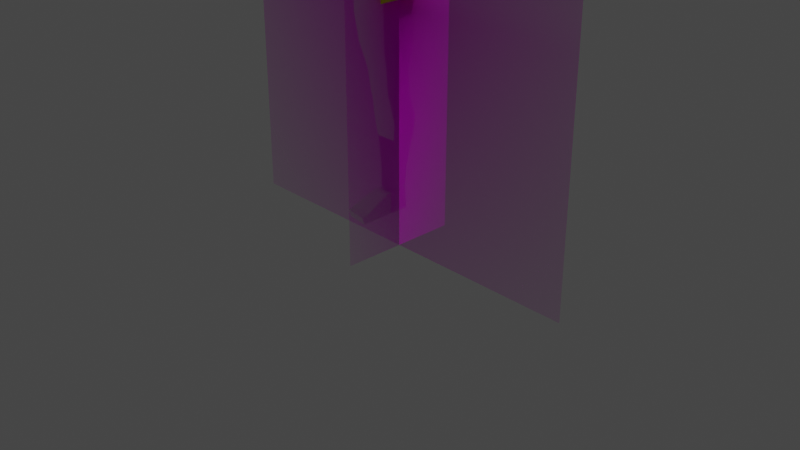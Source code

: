 # Source: MaleFig1.blend  (saved by Blender 3.0.42; exported with 4.5.12 LTS)
import bpy
from mathutils import Matrix  # noqa: F401  (used for matrix-valued properties, if any)

bpy.ops.wm.read_factory_settings(use_empty=True)
scene = bpy.context.scene
scene.name = 'Scene'

# ---- collections
col_collection = bpy.data.collections.new('Collection'); scene.collection.children.link(col_collection)
col_collection_1 = bpy.data.collections.new('Collection 1'); col_collection.children.link(col_collection_1)

# ---- images (referenced by path relative to the original .blend; pixels are not part of the script)
import os
ASSET_DIR = os.environ.get("B2B_ASSET_DIR", "")  # directory of the original .blend (textures are referenced by path, not embedded)
HERE = os.path.dirname(os.path.abspath(__file__))  # packed textures are extracted next to this script under _unpacked/

def load_image(name, relpath, width, height, colorspace="sRGB"):
    """Load a texture the original file referenced (path relative to the .blend, or extracted next to this script)."""
    p = next((c for c in (os.path.join(HERE, relpath), os.path.join(ASSET_DIR, relpath)) if relpath and os.path.exists(c)), "")
    if p:
        img = bpy.data.images.load(p, check_existing=True)
        img.name = name
    else:  # same state as the original file: an image datablock whose file is absent (Cycles renders it pink)
        img = bpy.data.images.new(name, width, height)
        img.source = "FILE"
        img.filepath = "//" + (relpath or name)
    img.colorspace_settings.name = colorspace
    return img
img_malefigfront1_png = load_image('MaleFigFront1.png', 'MaleFigFront1.png', 1024, 1024, 'sRGB')
img_malefigside1_png = load_image('MaleFigSide1.png', 'MaleFigSide1.png', 1024, 1024, 'sRGB')

# ---- materials (node trees are filled in below, after node groups)
mat_material_001 = bpy.data.materials.new('Material.001')
mat_material_001.use_transparent_shadow = False
mat_material_002 = bpy.data.materials.new('Material.002')
mat_material_002.use_transparent_shadow = False
mat_material_003 = bpy.data.materials.new('Material.003')
mat_material_003.use_transparent_shadow = False
mat_material_004 = bpy.data.materials.new('Material.004')
mat_material_004.use_transparent_shadow = False
mat_malefigfront1 = bpy.data.materials.new('MaleFigFront1')
mat_malefigfront1.surface_render_method = 'BLENDED'
mat_malefigfront1.blend_method = 'BLEND'
mat_malefigfront1.use_transparent_shadow = False
mat_malefigside1 = bpy.data.materials.new('MaleFigSide1')
mat_malefigside1.surface_render_method = 'BLENDED'
mat_malefigside1.blend_method = 'BLEND'
mat_malefigside1.use_transparent_shadow = False

# ---- material node trees
mat_material_001.use_nodes = True; mat_material_001.node_tree.nodes.clear()
_N = mat_material_001.node_tree.nodes; _L = mat_material_001.node_tree.links
n0 = _N.new('ShaderNodeBsdfPrincipled'); n0.name = 'Principled BSDF'; n0.location = (10, 300)
n0.distribution = 'GGX'
n0.subsurface_method = 'RANDOM_WALK_SKIN'
n0.inputs[0].default_value = (0.8, 0.0, 0.0, 1.0)
n0.inputs[3].default_value = 1.45
n0.inputs[27].default_value = (0.0, 0.0, 0.0, 1.0)
n0.inputs[28].default_value = 1.0
n1 = _N.new('ShaderNodeOutputMaterial'); n1.name = 'Material Output'; n1.location = (300, 300)
_L.new(n0.outputs[0], n1.inputs[0])
n1.is_active_output = True
mat_material_002.use_nodes = True; mat_material_002.node_tree.nodes.clear()
_N = mat_material_002.node_tree.nodes; _L = mat_material_002.node_tree.links
n0 = _N.new('ShaderNodeBsdfPrincipled'); n0.name = 'Principled BSDF'; n0.location = (10, 300)
n0.distribution = 'GGX'
n0.subsurface_method = 'RANDOM_WALK_SKIN'
n0.inputs[0].default_value = (0.0, 0.8, 0.7839, 1.0)
n0.inputs[3].default_value = 1.45
n0.inputs[27].default_value = (0.0, 0.0, 0.0, 1.0)
n0.inputs[28].default_value = 1.0
n1 = _N.new('ShaderNodeOutputMaterial'); n1.name = 'Material Output'; n1.location = (300, 300)
_L.new(n0.outputs[0], n1.inputs[0])
n1.is_active_output = True
mat_material_003.use_nodes = True; mat_material_003.node_tree.nodes.clear()
_N = mat_material_003.node_tree.nodes; _L = mat_material_003.node_tree.links
n0 = _N.new('ShaderNodeBsdfPrincipled'); n0.name = 'Principled BSDF'; n0.location = (10, 300)
n0.distribution = 'GGX'
n0.subsurface_method = 'RANDOM_WALK_SKIN'
n0.inputs[0].default_value = (0.7363, 0.8, 0.0, 1.0)
n0.inputs[3].default_value = 1.45
n0.inputs[27].default_value = (0.0, 0.0, 0.0, 1.0)
n0.inputs[28].default_value = 1.0
n1 = _N.new('ShaderNodeOutputMaterial'); n1.name = 'Material Output'; n1.location = (300, 300)
_L.new(n0.outputs[0], n1.inputs[0])
n1.is_active_output = True
mat_material_004.use_nodes = True; mat_material_004.node_tree.nodes.clear()
_N = mat_material_004.node_tree.nodes; _L = mat_material_004.node_tree.links
n0 = _N.new('ShaderNodeBsdfPrincipled'); n0.name = 'Principled BSDF'; n0.location = (10, 300)
n0.distribution = 'GGX'
n0.subsurface_method = 'RANDOM_WALK_SKIN'
n0.inputs[0].default_value = (0.2234, 0.0, 0.8, 1.0)
n0.inputs[3].default_value = 1.45
n0.inputs[27].default_value = (0.0, 0.0, 0.0, 1.0)
n0.inputs[28].default_value = 1.0
n1 = _N.new('ShaderNodeOutputMaterial'); n1.name = 'Material Output'; n1.location = (300, 300)
_L.new(n0.outputs[0], n1.inputs[0])
n1.is_active_output = True
mat_malefigfront1.use_nodes = True; mat_malefigfront1.node_tree.nodes.clear()
_N = mat_malefigfront1.node_tree.nodes; _L = mat_malefigfront1.node_tree.links
n0 = _N.new('ShaderNodeOutputMaterial'); n0.name = 'Material Output'; n0.location = (300, 300)
n1 = _N.new('ShaderNodeTexImage'); n1.name = 'Image Texture'; n1.location = (-200, 300)
n1.image = img_malefigfront1_png
n1.extension = 'CLIP'
n2 = _N.new('ShaderNodeBsdfPrincipled'); n2.name = 'Principled BSDF'; n2.location = (0, 300)
n2.distribution = 'GGX'
n2.subsurface_method = 'RANDOM_WALK_SKIN'
n2.inputs[3].default_value = 1.45
n2.inputs[27].default_value = (0.0, 0.0, 0.0, 1.0)
n2.inputs[28].default_value = 1.0
_L.new(n1.outputs[0], n2.inputs[0])
_L.new(n1.outputs[1], n2.inputs[4])
_L.new(n2.outputs[0], n0.inputs[0])
n0.is_active_output = True
mat_malefigside1.use_nodes = True; mat_malefigside1.node_tree.nodes.clear()
_N = mat_malefigside1.node_tree.nodes; _L = mat_malefigside1.node_tree.links
n0 = _N.new('ShaderNodeOutputMaterial'); n0.name = 'Material Output'; n0.location = (300, 300)
n1 = _N.new('ShaderNodeTexImage'); n1.name = 'Image Texture'; n1.location = (-200, 300)
n1.image = img_malefigside1_png
n1.extension = 'CLIP'
n2 = _N.new('ShaderNodeBsdfPrincipled'); n2.name = 'Principled BSDF'; n2.location = (0, 300)
n2.distribution = 'GGX'
n2.subsurface_method = 'RANDOM_WALK_SKIN'
n2.inputs[3].default_value = 1.45
n2.inputs[27].default_value = (0.0, 0.0, 0.0, 1.0)
n2.inputs[28].default_value = 1.0
_L.new(n1.outputs[0], n2.inputs[0])
_L.new(n1.outputs[1], n2.inputs[4])
_L.new(n2.outputs[0], n0.inputs[0])
n0.is_active_output = True

# ---- world
world_world = bpy.data.worlds.new('World'); scene.world = world_world
world_world.use_nodes = True; world_world.node_tree.nodes.clear()
_N = world_world.node_tree.nodes; _L = world_world.node_tree.links
n0 = _N.new('ShaderNodeOutputWorld'); n0.name = 'World Output'; n0.location = (300, 300)
n1 = _N.new('ShaderNodeBackground'); n1.name = 'Background'; n1.location = (10, 300)
n1.inputs[0].default_value = (0.05088, 0.05088, 0.05088, 1.0)
_L.new(n1.outputs[0], n0.inputs[0])
n0.is_active_output = True
world_world.color = (0.05088, 0.05088, 0.05088)
world_world.use_sun_shadow = False
world_world.sun_shadow_jitter_overblur = 0.0

# ---- cameras
cam_camera = bpy.data.cameras.new('Camera')
cam_camera.clip_end = 100.0
cam_camera.ortho_scale = 7.314

# ---- lights
light_light = bpy.data.lights.new('Light', 'POINT')
light_light.transmission_factor = 0.0
light_light.energy = 1000.0
light_light.shadow_soft_size = 0.1
light_light.shadow_maximum_resolution = 0.006
light_light.use_absolute_resolution = True

# ---- meshes
me_cube_001 = bpy.data.meshes.new('Cube.001')
me_cube_001.from_pydata([(-0.6339, -0.545, -0.8601), (-0.8548, -0.2689, 0.7951), (-0.6507, 0.3573, -0.8747), (-0.8052, 0.4586, 0.9696), (-0.7128, 5.243e-08, -0.8601), (-0.7517, -0.6186, 0.03681), (-0.8911, 1.979e-09, 0.9914), (-0.7685, 0.5352, 0.03681), (0.0, 0.4601, -0.7773), (0.0, 0.5091, 1.015), (0.0, -0.6257, -0.4699), (4.223e-17, -0.3189, 0.8098), (0.0, 0.0, 1.006), (0.0, 0.0, -0.5882), (0.003028, -0.6687, 0.05154), (6.912e-05, 0.5766, 0.05154), (-0.8307, -4.946e-09, 0.03681), (-0.8423, -0.5113, 0.4528), (-0.8591, 0.6364, 0.511), (3.456e-05, -0.5613, 0.4675), (3.456e-05, 0.6779, 0.5258), (-0.9213, -1.484e-09, 0.6079), (-0.3564, 0.4294, -0.8291), (-0.4669, -0.3189, 0.8024), (-0.4669, 0.5091, 0.9936), (-0.3564, -0.6104, -0.7141), (-0.4669, 9.893e-10, 0.9987), (-0.3564, 2.622e-08, -0.7527), (-0.4227, -0.6687, 0.03191), (-0.4227, 0.5766, 0.03191), (-0.4448, 0.6779, 0.5184), (-0.4448, -0.5613, 0.4601), (-0.5346, 0.414, -0.8519), (-0.7003, -0.3189, 0.7987), (-0.5346, 3.932e-08, -0.8064), (-0.6267, -0.6687, 0.03436), (-0.683, -0.5613, 0.4564), (-0.7003, 0.5091, 0.9733), (-0.5346, -0.6027, -0.7871), (-0.7003, 1.484e-09, 0.9951), (-0.6267, 0.5766, 0.03436), (-0.683, 0.6779, 0.5147), (-0.2334, 0.5091, 1.011), (-0.1782, -0.6181, -0.592), (-0.2334, 4.946e-10, 1.002), (-0.2113, 0.5766, 0.04172), (-0.2224, 0.6779, 0.5221), (-0.1782, 0.4447, -0.8032), (-0.2334, -0.3189, 0.8061), (-0.1782, 1.311e-08, -0.6705), (-0.2098, -0.6687, 0.04172), (-0.2224, -0.5613, 0.4638), (-0.7244, 0.4462, -0.4189), (-0.7076, -0.5818, -0.4116), (0.001514, -0.6472, -0.2092), (3.456e-05, 0.5183, -0.3629), (-0.7865, 2.374e-08, -0.4116), (-0.3896, 0.503, -0.3986), (-0.3896, -0.6395, -0.3411), (-0.5807, 0.4953, -0.4088), (-0.5807, -0.6357, -0.3764), (-0.194, -0.6434, -0.2751), (-0.1948, 0.5107, -0.3808), (-0.8404, 0.6332, 0.2739), (0.001531, -0.6742, 0.2595), (5.184e-05, 0.6746, 0.2887), (-0.9026, -3.215e-09, 0.2335), (-0.8236, -0.6241, 0.2448), (-0.4337, -0.6742, 0.246), (-0.4337, 0.6746, 0.2752), (-0.6548, 0.6746, 0.2745), (-0.6548, -0.6742, 0.2454), (-0.2161, -0.6742, 0.2528), (-0.2168, 0.6746, 0.2819), (-0.7128, -0.2975, -0.8601), (-0.8911, -0.1595, 0.9358), (2.112e-17, -0.1595, 0.9506), (0.0, -0.3129, -0.529), (-0.8307, -0.3343, 0.03681), (-0.9213, -0.2806, 0.6034), (-0.3564, -0.3052, -0.7334), (-0.4669, -0.1595, 0.9432), (-0.5346, -0.3014, -0.7968), (-0.7003, -0.1595, 0.9395), (-0.2334, -0.1595, 0.9469), (-0.1782, -0.309, -0.6312), (-0.7865, -0.3159, -0.4116), (-0.9026, -0.1957, 0.2993), (-0.8911, 0.2546, 0.9883), (-0.7128, 0.1993, -0.8674), (0.0, 0.2546, 1.003), (0.0, 0.23, -0.6828), (-0.8307, 0.2883, 0.03681), (-0.9213, 0.2593, 0.6325), (-0.3564, 0.2147, -0.7909), (-0.4669, 0.2546, 0.9957), (-0.5346, 0.207, -0.8292), (-0.7003, 0.2546, 0.992), (-0.2334, 0.2546, 0.9994), (-0.1782, 0.2224, -0.7368), (-0.7865, 0.2438, -0.4153), (-0.9026, 0.1884, 0.3049), (-0.8485, -0.3901, 0.6239), (-0.8654, 0.5072, 0.9165), (1.728e-05, -0.4401, 0.6386), (1.728e-05, 0.5668, 0.9145), (-0.9275, 2.473e-10, 0.9842), (-0.4558, 0.5668, 0.9072), (-0.4558, -0.4401, 0.6313), (-0.6917, 0.5668, 0.9035), (-0.6917, -0.4401, 0.6276), (-0.2279, -0.4401, 0.635), (-0.2279, 0.5668, 0.9108), (-0.9275, -0.1893, 0.9113), (-0.9275, 0.1871, 0.9521), (-0.7492, -0.6042, 0.01118), (-0.766, 0.5301, 0.01077), (0.002942, -0.6551, 0.03664), (6.714e-05, 0.5733, 0.02785), (-0.8281, -3.307e-09, 0.01118), (-0.4208, 0.5724, 0.007298), (-0.4208, -0.6547, 0.01059), (-0.624, 0.572, 0.009031), (-0.624, -0.6545, 0.01088), (-0.2089, -0.6549, 0.02361), (-0.2104, 0.5729, 0.01757), (-0.8281, -0.3333, 0.01118), (-0.8281, 0.2858, 0.01097)], [], [(114, 88, 3, 103), (110, 33, 1, 102), (83, 75, 1, 33), (97, 88, 6, 39), (85, 77, 10, 43), (99, 91, 13, 49), (123, 35, 5, 115), (125, 45, 15, 118), (112, 42, 9, 105), (127, 92, 7, 116), (126, 78, 16, 119), (113, 75, 6, 106), (87, 79, 21, 66), (73, 46, 20, 65), (71, 36, 17, 67), (101, 93, 18, 63), (72, 51, 31, 68), (70, 41, 30, 69), (109, 37, 24, 107), (122, 40, 29, 120), (124, 50, 28, 121), (96, 94, 27, 34), (82, 80, 25, 38), (98, 95, 26, 44), (84, 81, 23, 48), (111, 48, 23, 108), (74, 82, 38, 0), (89, 96, 34, 4), (116, 7, 40, 122), (103, 3, 37, 109), (63, 18, 41, 70), (68, 31, 36, 71), (121, 28, 35, 123), (95, 97, 39, 26), (81, 83, 33, 23), (108, 23, 33, 110), (104, 11, 48, 111), (76, 84, 48, 11), (90, 98, 44, 12), (117, 14, 50, 124), (64, 19, 51, 72), (69, 30, 46, 73), (107, 24, 42, 112), (120, 29, 45, 125), (94, 99, 49, 27), (80, 85, 43, 25), (22, 57, 62, 47), (10, 54, 61, 43), (25, 58, 60, 38), (2, 52, 59, 32), (43, 61, 58, 25), (32, 59, 57, 22), (74, 86, 56, 4), (89, 100, 52, 2), (47, 62, 55, 8), (38, 60, 53, 0), (29, 69, 73, 45), (14, 64, 72, 50), (28, 68, 71, 35), (7, 63, 70, 40), (40, 70, 69, 29), (50, 72, 68, 28), (92, 101, 63, 7), (35, 71, 67, 5), (45, 73, 65, 15), (78, 87, 66, 16), (5, 67, 87, 78), (0, 53, 86, 74), (27, 49, 85, 80), (12, 44, 84, 76), (26, 39, 83, 81), (4, 34, 82, 74), (44, 26, 81, 84), (34, 27, 80, 82), (67, 17, 79, 87), (102, 1, 75, 113), (115, 5, 78, 126), (49, 13, 77, 85), (39, 6, 75, 83), (16, 66, 101, 92), (4, 56, 100, 89), (22, 47, 99, 94), (9, 42, 98, 90), (24, 37, 97, 95), (2, 32, 96, 89), (42, 24, 95, 98), (32, 22, 94, 96), (66, 21, 93, 101), (119, 16, 92, 127), (47, 8, 91, 99), (37, 3, 88, 97), (106, 6, 88, 114), (21, 106, 114, 93), (17, 102, 113, 79), (30, 107, 112, 46), (19, 104, 111, 51), (31, 108, 110, 36), (18, 103, 109, 41), (51, 111, 108, 31), (41, 109, 107, 30), (79, 113, 106, 21), (46, 112, 105, 20), (36, 110, 102, 17), (93, 114, 103, 18), (56, 119, 127, 100), (53, 115, 126, 86), (57, 120, 125, 62), (54, 117, 124, 61), (58, 121, 123, 60), (52, 116, 122, 59), (61, 124, 121, 58), (59, 122, 120, 57), (86, 126, 119, 56), (100, 127, 116, 52), (62, 125, 118, 55), (60, 123, 115, 53)])
_uv = me_cube_001.uv_layers.new(name='UVMap')
_uv.uv.foreach_set('vector', [0.5938, 0.1875, 0.625, 0.1875, 0.625, 0.25, 0.5938, 0.25, 0.5938, 0.9688, 0.625, 0.9688, 0.625, 1.0, 0.5938, 1.0, 0.8437, 0.6875, 0.875, 0.6875, 0.875, 0.75, 0.8438, 0.75, 0.8437, 0.5625, 0.875, 0.5625, 0.875, 0.625, 0.8437, 0.625, 0.2188, 0.6875, 0.25, 0.6875, 0.25, 0.75, 0.2188, 0.75, 0.2188, 0.5625, 0.25, 0.5625, 0.25, 0.625, 0.2188, 0.625, 0.4964, 0.9687, 0.5, 0.9687, 0.5, 1.0, 0.4964, 1.0, 0.4964, 0.3438, 0.5, 0.3438, 0.5, 0.375, 0.4964, 0.375, 0.5938, 0.3438, 0.625, 0.3438, 0.625, 0.375, 0.5938, 0.375, 0.4964, 0.1875, 0.5, 0.1875, 0.5, 0.25, 0.4964, 0.25, 0.4964, 0.0625, 0.5, 0.0625, 0.5, 0.125, 0.4964, 0.125, 0.5937, 0.0625, 0.625, 0.0625, 0.625, 0.125, 0.5938, 0.125, 0.5312, 0.0625, 0.5625, 0.0625, 0.5625, 0.125, 0.5313, 0.125, 0.5312, 0.3438, 0.5625, 0.3438, 0.5625, 0.375, 0.5312, 0.375, 0.5312, 0.9687, 0.5625, 0.9688, 0.5625, 1.0, 0.5312, 1.0, 0.5312, 0.1875, 0.5625, 0.1875, 0.5625, 0.25, 0.5312, 0.25, 0.5312, 0.9062, 0.5625, 0.9062, 0.5625, 0.9375, 0.5312, 0.9375, 0.5312, 0.2812, 0.5625, 0.2812, 0.5625, 0.3125, 0.5312, 0.3125, 0.5937, 0.2812, 0.625, 0.2812, 0.625, 0.3125, 0.5937, 0.3125, 0.4964, 0.2812, 0.5, 0.2813, 0.5, 0.3125, 0.4964, 0.3125, 0.4964, 0.9062, 0.5, 0.9062, 0.5, 0.9375, 0.4964, 0.9375, 0.1563, 0.5625, 0.1875, 0.5625, 0.1875, 0.625, 0.1562, 0.625, 0.1562, 0.6875, 0.1875, 0.6875, 0.1875, 0.75, 0.1562, 0.75, 0.7812, 0.5625, 0.8125, 0.5625, 0.8125, 0.625, 0.7812, 0.625, 0.7812, 0.6875, 0.8125, 0.6875, 0.8125, 0.75, 0.7812, 0.75, 0.5938, 0.9063, 0.625, 0.9062, 0.625, 0.9375, 0.5938, 0.9375, 0.125, 0.6875, 0.1562, 0.6875, 0.1562, 0.75, 0.125, 0.75, 0.125, 0.5625, 0.1563, 0.5625, 0.1562, 0.625, 0.125, 0.625, 0.4964, 0.25, 0.5, 0.25, 0.5, 0.2813, 0.4964, 0.2812, 0.5938, 0.25, 0.625, 0.25, 0.625, 0.2812, 0.5937, 0.2812, 0.5312, 0.25, 0.5625, 0.25, 0.5625, 0.2812, 0.5312, 0.2812, 0.5312, 0.9375, 0.5625, 0.9375, 0.5625, 0.9688, 0.5312, 0.9687, 0.4964, 0.9375, 0.5, 0.9375, 0.5, 0.9687, 0.4964, 0.9687, 0.8125, 0.5625, 0.8437, 0.5625, 0.8437, 0.625, 0.8125, 0.625, 0.8125, 0.6875, 0.8437, 0.6875, 0.8438, 0.75, 0.8125, 0.75, 0.5938, 0.9375, 0.625, 0.9375, 0.625, 0.9688, 0.5938, 0.9688, 0.5938, 0.875, 0.625, 0.875, 0.625, 0.9062, 0.5938, 0.9063, 0.75, 0.6875, 0.7812, 0.6875, 0.7812, 0.75, 0.75, 0.75, 0.75, 0.5625, 0.7812, 0.5625, 0.7812, 0.625, 0.75, 0.625, 0.4964, 0.875, 0.5, 0.875, 0.5, 0.9062, 0.4964, 0.9062, 0.5312, 0.875, 0.5625, 0.875, 0.5625, 0.9062, 0.5312, 0.9062, 0.5312, 0.3125, 0.5625, 0.3125, 0.5625, 0.3438, 0.5312, 0.3438, 0.5937, 0.3125, 0.625, 0.3125, 0.625, 0.3438, 0.5938, 0.3438, 0.4964, 0.3125, 0.5, 0.3125, 0.5, 0.3438, 0.4964, 0.3438, 0.1875, 0.5625, 0.2188, 0.5625, 0.2188, 0.625, 0.1875, 0.625, 0.1875, 0.6875, 0.2188, 0.6875, 0.2188, 0.75, 0.1875, 0.75, 0.375, 0.3125, 0.4375, 0.3125, 0.4375, 0.3438, 0.375, 0.3438, 0.375, 0.875, 0.4375, 0.875, 0.4375, 0.9062, 0.375, 0.9062, 0.375, 0.9375, 0.4375, 0.9375, 0.4375, 0.9687, 0.375, 0.9688, 0.375, 0.25, 0.4375, 0.25, 0.4375, 0.2813, 0.375, 0.2812, 0.375, 0.9062, 0.4375, 0.9062, 0.4375, 0.9375, 0.375, 0.9375, 0.375, 0.2812, 0.4375, 0.2813, 0.4375, 0.3125, 0.375, 0.3125, 0.375, 0.0625, 0.4375, 0.0625, 0.4375, 0.125, 0.375, 0.125, 0.375, 0.1875, 0.4375, 0.1875, 0.4375, 0.25, 0.375, 0.25, 0.375, 0.3438, 0.4375, 0.3438, 0.4375, 0.375, 0.375, 0.375, 0.375, 0.9688, 0.4375, 0.9687, 0.4375, 1.0, 0.375, 1.0, 0.5, 0.3125, 0.5312, 0.3125, 0.5312, 0.3438, 0.5, 0.3438, 0.5, 0.875, 0.5312, 0.875, 0.5312, 0.9062, 0.5, 0.9062, 0.5, 0.9375, 0.5312, 0.9375, 0.5312, 0.9687, 0.5, 0.9687, 0.5, 0.25, 0.5312, 0.25, 0.5312, 0.2812, 0.5, 0.2813, 0.5, 0.2813, 0.5312, 0.2812, 0.5312, 0.3125, 0.5, 0.3125, 0.5, 0.9062, 0.5312, 0.9062, 0.5312, 0.9375, 0.5, 0.9375, 0.5, 0.1875, 0.5312, 0.1875, 0.5312, 0.25, 0.5, 0.25, 0.5, 0.9687, 0.5312, 0.9687, 0.5312, 1.0, 0.5, 1.0, 0.5, 0.3438, 0.5312, 0.3438, 0.5312, 0.375, 0.5, 0.375, 0.5, 0.0625, 0.5312, 0.0625, 0.5313, 0.125, 0.5, 0.125, 0.5, 0.0, 0.5312, 0.0, 0.5312, 0.0625, 0.5, 0.0625, 0.375, 0.0, 0.4375, 0.0, 0.4375, 0.0625, 0.375, 0.0625, 0.1875, 0.625, 0.2188, 0.625, 0.2188, 0.6875, 0.1875, 0.6875, 0.75, 0.625, 0.7812, 0.625, 0.7812, 0.6875, 0.75, 0.6875, 0.8125, 0.625, 0.8437, 0.625, 0.8437, 0.6875, 0.8125, 0.6875, 0.125, 0.625, 0.1562, 0.625, 0.1562, 0.6875, 0.125, 0.6875, 0.7812, 0.625, 0.8125, 0.625, 0.8125, 0.6875, 0.7812, 0.6875, 0.1562, 0.625, 0.1875, 0.625, 0.1875, 0.6875, 0.1562, 0.6875, 0.5312, 0.0, 0.5625, 0.0, 0.5625, 0.0625, 0.5312, 0.0625, 0.5938, 0.0, 0.625, 0.0, 0.625, 0.0625, 0.5937, 0.0625, 0.4964, 0.0, 0.5, 0.0, 0.5, 0.0625, 0.4964, 0.0625, 0.2188, 0.625, 0.25, 0.625, 0.25, 0.6875, 0.2188, 0.6875, 0.8437, 0.625, 0.875, 0.625, 0.875, 0.6875, 0.8437, 0.6875, 0.5, 0.125, 0.5313, 0.125, 0.5312, 0.1875, 0.5, 0.1875, 0.375, 0.125, 0.4375, 0.125, 0.4375, 0.1875, 0.375, 0.1875, 0.1875, 0.5, 0.2188, 0.5, 0.2188, 0.5625, 0.1875, 0.5625, 0.75, 0.5, 0.7812, 0.5, 0.7812, 0.5625, 0.75, 0.5625, 0.8125, 0.5, 0.8438, 0.5, 0.8437, 0.5625, 0.8125, 0.5625, 0.125, 0.5, 0.1562, 0.5, 0.1563, 0.5625, 0.125, 0.5625, 0.7812, 0.5, 0.8125, 0.5, 0.8125, 0.5625, 0.7812, 0.5625, 0.1562, 0.5, 0.1875, 0.5, 0.1875, 0.5625, 0.1563, 0.5625, 0.5313, 0.125, 0.5625, 0.125, 0.5625, 0.1875, 0.5312, 0.1875, 0.4964, 0.125, 0.5, 0.125, 0.5, 0.1875, 0.4964, 0.1875, 0.2188, 0.5, 0.25, 0.5, 0.25, 0.5625, 0.2188, 0.5625, 0.8438, 0.5, 0.875, 0.5, 0.875, 0.5625, 0.8437, 0.5625, 0.5938, 0.125, 0.625, 0.125, 0.625, 0.1875, 0.5938, 0.1875, 0.5625, 0.125, 0.5938, 0.125, 0.5938, 0.1875, 0.5625, 0.1875, 0.5625, 0.0, 0.5938, 0.0, 0.5937, 0.0625, 0.5625, 0.0625, 0.5625, 0.3125, 0.5937, 0.3125, 0.5938, 0.3438, 0.5625, 0.3438, 0.5625, 0.875, 0.5938, 0.875, 0.5938, 0.9063, 0.5625, 0.9062, 0.5625, 0.9375, 0.5938, 0.9375, 0.5938, 0.9688, 0.5625, 0.9688, 0.5625, 0.25, 0.5938, 0.25, 0.5937, 0.2812, 0.5625, 0.2812, 0.5625, 0.9062, 0.5938, 0.9063, 0.5938, 0.9375, 0.5625, 0.9375, 0.5625, 0.2812, 0.5937, 0.2812, 0.5937, 0.3125, 0.5625, 0.3125, 0.5625, 0.0625, 0.5937, 0.0625, 0.5938, 0.125, 0.5625, 0.125, 0.5625, 0.3438, 0.5938, 0.3438, 0.5938, 0.375, 0.5625, 0.375, 0.5625, 0.9688, 0.5938, 0.9688, 0.5938, 1.0, 0.5625, 1.0, 0.5625, 0.1875, 0.5938, 0.1875, 0.5938, 0.25, 0.5625, 0.25, 0.4375, 0.125, 0.4964, 0.125, 0.4964, 0.1875, 0.4375, 0.1875, 0.4375, 0.0, 0.4964, 0.0, 0.4964, 0.0625, 0.4375, 0.0625, 0.4375, 0.3125, 0.4964, 0.3125, 0.4964, 0.3438, 0.4375, 0.3438, 0.4375, 0.875, 0.4964, 0.875, 0.4964, 0.9062, 0.4375, 0.9062, 0.4375, 0.9375, 0.4964, 0.9375, 0.4964, 0.9687, 0.4375, 0.9687, 0.4375, 0.25, 0.4964, 0.25, 0.4964, 0.2812, 0.4375, 0.2813, 0.4375, 0.9062, 0.4964, 0.9062, 0.4964, 0.9375, 0.4375, 0.9375, 0.4375, 0.2813, 0.4964, 0.2812, 0.4964, 0.3125, 0.4375, 0.3125, 0.4375, 0.0625, 0.4964, 0.0625, 0.4964, 0.125, 0.4375, 0.125, 0.4375, 0.1875, 0.4964, 0.1875, 0.4964, 0.25, 0.4375, 0.25, 0.4375, 0.3438, 0.4964, 0.3438, 0.4964, 0.375, 0.4375, 0.375, 0.4375, 0.9687, 0.4964, 0.9687, 0.4964, 1.0, 0.4375, 1.0])
me_cube_001.materials.append(mat_material_001)
me_cube_001.use_remesh_fix_poles = True
me_cube_001.use_remesh_preserve_attributes = False
me_cube_001.update()
me_cube_002 = bpy.data.meshes.new('Cube.002')
me_cube_002.from_pydata([(-1.408, -0.9109, -0.8935), (-1.195, -1.025, 0.9032), (-1.459, 0.9383, -0.8935), (-1.246, 0.6694, 0.9032), (-1.542, -1.431e-08, -0.8935), (-1.215, -0.9512, 0.0), (-1.329, 1.301e-08, 0.9032), (-1.265, 0.7328, 0.0), (0.0, 1.016, -1.068), (0.0, 0.881, 1.099), (0.0, -1.0, -1.068), (0.0, -1.203, 1.658), (0.0, 0.0, 1.327), (0.0, 0.0, -1.068), (0.0, -1.074, 0.0), (-5.96e-08, 0.7953, 0.0), (-1.349, 0.0, 0.0), (-0.7711, 1.0, -0.9806), (-0.6646, -1.145, 1.281), (-0.6646, 0.7983, 1.001), (-0.7711, -1.0, -0.9806), (-0.6646, 6.505e-09, 1.115), (-0.7711, -7.155e-09, -0.9806), (-0.6743, -1.04, 0.0), (-0.6743, 0.7945, 0.0), (-0.3323, 0.8706, 1.05), (-0.3856, -1.017, -1.024), (-0.3323, 3.252e-09, 1.221), (-0.3371, 0.8332, 0.0), (-0.3856, 1.039, -1.024), (-0.3323, -1.16, 1.47), (-0.3856, -3.578e-09, -1.024), (-0.3371, -1.057, 0.0), (-1.157, 1.0, -0.9371), (-0.9969, -1.129, 1.092), (-1.157, -1.073e-08, -0.9371), (-1.011, -1.04, 0.0), (-0.9969, 0.7646, 0.9522), (-1.157, -1.0, -0.9371), (-0.9969, 9.757e-09, 1.009), (-1.011, 0.7945, 0.0), (-1.205, -0.9882, 0.4516), (-1.256, 0.6854, 0.4516), (0.0, -1.141, 0.8292), (-1.192e-07, 0.7753, 0.5496), (-1.339, 6.505e-09, 0.4516), (-0.6695, 0.7534, 0.5006), (-0.6695, -1.092, 0.6404), (-0.3347, -1.117, 0.7348), (-0.3347, 0.7953, 0.5251), (-1.004, 0.7502, 0.4761), (-1.004, -1.085, 0.546), (-1.362, 0.8375, -0.4467), (-1.312, -0.9311, -0.4467), (0.0, -1.054, -0.5339), (0.0, 0.9146, -0.5339), (-1.445, -7.155e-09, -0.4467), (-0.7227, 0.8991, -0.4903), (-0.7227, -1.02, -0.4903), (-0.3614, -1.037, -0.5121), (-0.3614, 0.9378, -0.5121), (-1.084, 0.8991, -0.4685), (-1.084, -1.02, -0.4685), (-1.542, -0.5, -0.8935), (-1.329, -0.5572, 0.9032), (0.0, -0.6014, 1.493), (0.0, -0.5, -1.068), (-1.349, -0.5202, 0.0), (-0.7711, -0.5, -0.9806), (-0.6646, -0.5723, 1.198), (-0.3323, -0.5799, 1.345), (-0.3856, -0.5084, -1.024), (-1.157, -0.5, -0.9371), (-0.9969, -0.5647, 1.051), (-1.339, -0.5387, 0.4516), (-1.445, -0.5101, -0.4467), (-1.329, 0.3655, 0.9032), (-1.542, 0.5, -0.8935), (0.0, 0.4328, 1.213), (0.0, 0.5, -1.068), (-1.349, 0.3991, 0.0), (-0.7711, 0.5, -0.9806), (-0.6646, 0.3991, 1.058), (-0.3323, 0.4159, 1.136), (-0.3856, 0.5, -1.024), (-1.157, 0.5, -0.9371), (-0.9969, 0.3823, 0.9806), (-1.339, 0.3823, 0.4516), (-1.445, 0.4496, -0.4467)], [], [(87, 76, 3, 42), (51, 34, 1, 41), (73, 64, 1, 34), (86, 76, 6, 39), (71, 66, 10, 26), (84, 79, 13, 31), (62, 36, 5, 53), (60, 28, 15, 55), (49, 25, 9, 44), (88, 80, 7, 52), (75, 67, 16, 56), (74, 64, 6, 45), (50, 37, 19, 46), (61, 40, 24, 57), (59, 32, 23, 58), (85, 81, 22, 35), (72, 68, 20, 38), (83, 82, 21, 27), (70, 69, 18, 30), (48, 30, 18, 47), (43, 11, 30, 48), (65, 70, 30, 11), (78, 83, 27, 12), (54, 14, 32, 59), (46, 19, 25, 49), (57, 24, 28, 60), (81, 84, 31, 22), (68, 71, 26, 20), (63, 72, 38, 0), (77, 85, 35, 4), (52, 7, 40, 61), (42, 3, 37, 50), (58, 23, 36, 62), (82, 86, 39, 21), (69, 73, 34, 18), (47, 18, 34, 51), (23, 47, 51, 36), (7, 42, 50, 40), (24, 46, 49, 28), (14, 43, 48, 32), (32, 48, 47, 23), (40, 50, 46, 24), (67, 74, 45, 16), (28, 49, 44, 15), (36, 51, 41, 5), (80, 87, 42, 7), (20, 58, 62, 38), (2, 52, 61, 33), (17, 57, 60, 29), (10, 54, 59, 26), (26, 59, 58, 20), (33, 61, 57, 17), (63, 75, 56, 4), (77, 88, 52, 2), (29, 60, 55, 8), (38, 62, 53, 0), (0, 53, 75, 63), (5, 41, 74, 67), (21, 39, 73, 69), (4, 35, 72, 63), (22, 31, 71, 68), (12, 27, 70, 65), (27, 21, 69, 70), (35, 22, 68, 72), (41, 1, 64, 74), (53, 5, 67, 75), (31, 13, 66, 71), (39, 6, 64, 73), (4, 56, 88, 77), (16, 45, 87, 80), (19, 37, 86, 82), (2, 33, 85, 77), (17, 29, 84, 81), (9, 25, 83, 78), (25, 19, 82, 83), (33, 17, 81, 85), (56, 16, 80, 88), (29, 8, 79, 84), (37, 3, 76, 86), (45, 6, 76, 87)])
_uv = me_cube_002.uv_layers.new(name='UVMap')
_uv.uv.foreach_set('vector', [0.5625, 0.1875, 0.625, 0.1875, 0.625, 0.25, 0.5625, 0.25, 0.5625, 0.9688, 0.625, 0.9688, 0.625, 1.0, 0.5625, 1.0, 0.8438, 0.6875, 0.875, 0.6875, 0.875, 0.75, 0.8438, 0.75, 0.8438, 0.5625, 0.875, 0.5625, 0.875, 0.625, 0.8438, 0.625, 0.2187, 0.6875, 0.25, 0.6875, 0.25, 0.75, 0.2188, 0.75, 0.2188, 0.5625, 0.25, 0.5625, 0.25, 0.625, 0.2188, 0.625, 0.4375, 0.9688, 0.5, 0.9688, 0.5, 1.0, 0.4375, 1.0, 0.4375, 0.3438, 0.5, 0.3437, 0.5, 0.375, 0.4375, 0.375, 0.5625, 0.3438, 0.625, 0.3438, 0.625, 0.375, 0.5625, 0.375, 0.4375, 0.1875, 0.5, 0.1875, 0.5, 0.25, 0.4375, 0.25, 0.4375, 0.0625, 0.5, 0.0625, 0.5, 0.125, 0.4375, 0.125, 0.5625, 0.0625, 0.625, 0.0625, 0.625, 0.125, 0.5625, 0.125, 0.5625, 0.2812, 0.625, 0.2812, 0.625, 0.3125, 0.5625, 0.3125, 0.4375, 0.2812, 0.5, 0.2812, 0.5, 0.3125, 0.4375, 0.3125, 0.4375, 0.9062, 0.5, 0.9062, 0.5, 0.9375, 0.4375, 0.9375, 0.1562, 0.5625, 0.1875, 0.5625, 0.1875, 0.625, 0.1562, 0.625, 0.1562, 0.6875, 0.1875, 0.6875, 0.1875, 0.75, 0.1562, 0.75, 0.7812, 0.5625, 0.8125, 0.5625, 0.8125, 0.625, 0.7812, 0.625, 0.7812, 0.6875, 0.8125, 0.6875, 0.8125, 0.75, 0.7812, 0.75, 0.5625, 0.9062, 0.625, 0.9062, 0.625, 0.9375, 0.5625, 0.9375, 0.5625, 0.875, 0.625, 0.875, 0.625, 0.9062, 0.5625, 0.9062, 0.75, 0.6875, 0.7812, 0.6875, 0.7812, 0.75, 0.75, 0.75, 0.75, 0.5625, 0.7812, 0.5625, 0.7812, 0.625, 0.75, 0.625, 0.4375, 0.875, 0.5, 0.875, 0.5, 0.9062, 0.4375, 0.9062, 0.5625, 0.3125, 0.625, 0.3125, 0.625, 0.3438, 0.5625, 0.3438, 0.4375, 0.3125, 0.5, 0.3125, 0.5, 0.3437, 0.4375, 0.3438, 0.1875, 0.5625, 0.2188, 0.5625, 0.2188, 0.625, 0.1875, 0.625, 0.1875, 0.6875, 0.2187, 0.6875, 0.2188, 0.75, 0.1875, 0.75, 0.125, 0.6875, 0.1562, 0.6875, 0.1562, 0.75, 0.125, 0.75, 0.125, 0.5625, 0.1562, 0.5625, 0.1562, 0.625, 0.125, 0.625, 0.4375, 0.25, 0.5, 0.25, 0.5, 0.2812, 0.4375, 0.2812, 0.5625, 0.25, 0.625, 0.25, 0.625, 0.2812, 0.5625, 0.2812, 0.4375, 0.9375, 0.5, 0.9375, 0.5, 0.9688, 0.4375, 0.9688, 0.8125, 0.5625, 0.8438, 0.5625, 0.8438, 0.625, 0.8125, 0.625, 0.8125, 0.6875, 0.8438, 0.6875, 0.8438, 0.75, 0.8125, 0.75, 0.5625, 0.9375, 0.625, 0.9375, 0.625, 0.9688, 0.5625, 0.9688, 0.5, 0.9375, 0.5625, 0.9375, 0.5625, 0.9688, 0.5, 0.9688, 0.5, 0.25, 0.5625, 0.25, 0.5625, 0.2812, 0.5, 0.2812, 0.5, 0.3125, 0.5625, 0.3125, 0.5625, 0.3438, 0.5, 0.3437, 0.5, 0.875, 0.5625, 0.875, 0.5625, 0.9062, 0.5, 0.9062, 0.5, 0.9062, 0.5625, 0.9062, 0.5625, 0.9375, 0.5, 0.9375, 0.5, 0.2812, 0.5625, 0.2812, 0.5625, 0.3125, 0.5, 0.3125, 0.5, 0.0625, 0.5625, 0.0625, 0.5625, 0.125, 0.5, 0.125, 0.5, 0.3437, 0.5625, 0.3438, 0.5625, 0.375, 0.5, 0.375, 0.5, 0.9688, 0.5625, 0.9688, 0.5625, 1.0, 0.5, 1.0, 0.5, 0.1875, 0.5625, 0.1875, 0.5625, 0.25, 0.5, 0.25, 0.375, 0.9375, 0.4375, 0.9375, 0.4375, 0.9688, 0.375, 0.9687, 0.375, 0.25, 0.4375, 0.25, 0.4375, 0.2812, 0.375, 0.2812, 0.375, 0.3125, 0.4375, 0.3125, 0.4375, 0.3438, 0.375, 0.3438, 0.375, 0.875, 0.4375, 0.875, 0.4375, 0.9062, 0.375, 0.9062, 0.375, 0.9062, 0.4375, 0.9062, 0.4375, 0.9375, 0.375, 0.9375, 0.375, 0.2812, 0.4375, 0.2812, 0.4375, 0.3125, 0.375, 0.3125, 0.375, 0.0625, 0.4375, 0.0625, 0.4375, 0.125, 0.375, 0.125, 0.375, 0.1875, 0.4375, 0.1875, 0.4375, 0.25, 0.375, 0.25, 0.375, 0.3438, 0.4375, 0.3438, 0.4375, 0.375, 0.375, 0.375, 0.375, 0.9687, 0.4375, 0.9688, 0.4375, 1.0, 0.375, 1.0, 0.375, 0.0, 0.4375, 0.0, 0.4375, 0.0625, 0.375, 0.0625, 0.5, 0.0, 0.5625, 0.0, 0.5625, 0.0625, 0.5, 0.0625, 0.8125, 0.625, 0.8438, 0.625, 0.8438, 0.6875, 0.8125, 0.6875, 0.125, 0.625, 0.1562, 0.625, 0.1562, 0.6875, 0.125, 0.6875, 0.1875, 0.625, 0.2188, 0.625, 0.2187, 0.6875, 0.1875, 0.6875, 0.75, 0.625, 0.7812, 0.625, 0.7812, 0.6875, 0.75, 0.6875, 0.7812, 0.625, 0.8125, 0.625, 0.8125, 0.6875, 0.7812, 0.6875, 0.1562, 0.625, 0.1875, 0.625, 0.1875, 0.6875, 0.1562, 0.6875, 0.5625, 0.0, 0.625, 0.0, 0.625, 0.0625, 0.5625, 0.0625, 0.4375, 0.0, 0.5, 0.0, 0.5, 0.0625, 0.4375, 0.0625, 0.2188, 0.625, 0.25, 0.625, 0.25, 0.6875, 0.2187, 0.6875, 0.8438, 0.625, 0.875, 0.625, 0.875, 0.6875, 0.8438, 0.6875, 0.375, 0.125, 0.4375, 0.125, 0.4375, 0.1875, 0.375, 0.1875, 0.5, 0.125, 0.5625, 0.125, 0.5625, 0.1875, 0.5, 0.1875, 0.8125, 0.5, 0.8438, 0.5, 0.8438, 0.5625, 0.8125, 0.5625, 0.125, 0.5, 0.1562, 0.5, 0.1562, 0.5625, 0.125, 0.5625, 0.1875, 0.5, 0.2188, 0.5, 0.2188, 0.5625, 0.1875, 0.5625, 0.75, 0.5, 0.7812, 0.5, 0.7812, 0.5625, 0.75, 0.5625, 0.7812, 0.5, 0.8125, 0.5, 0.8125, 0.5625, 0.7812, 0.5625, 0.1562, 0.5, 0.1875, 0.5, 0.1875, 0.5625, 0.1562, 0.5625, 0.4375, 0.125, 0.5, 0.125, 0.5, 0.1875, 0.4375, 0.1875, 0.2188, 0.5, 0.25, 0.5, 0.25, 0.5625, 0.2188, 0.5625, 0.8438, 0.5, 0.875, 0.5, 0.875, 0.5625, 0.8438, 0.5625, 0.5625, 0.125, 0.625, 0.125, 0.625, 0.1875, 0.5625, 0.1875])
me_cube_002.materials.append(mat_material_002)
me_cube_002.use_remesh_fix_poles = True
me_cube_002.use_remesh_preserve_attributes = False
me_cube_002.update()
me_cube_003 = bpy.data.meshes.new('Cube.003')
me_cube_003.from_pydata([(-1.598, -1.048, 0.09302), (-1.511, -1.0, 0.9362), (-1.598, 1.008, 0.09302), (-1.511, 1.0, 0.9362), (-1.598, -1.469e-07, 0.09302), (-1.558, -1.024, 0.5585), (-1.511, 8.576e-09, 0.9362), (-1.558, 1.104, 0.5585), (0.0, 0.8484, -0.649), (0.0, 1.056, 0.7846), (0.0, -1.0, -0.649), (0.0, -1.008, 0.7846), (0.0, 0.0, 0.7846), (0.0, 0.0, -0.649), (0.0, -1.048, 0.3271), (0.0, 1.136, 0.3271), (-1.558, -7.504e-08, 0.5585)], [], [(16, 6, 3, 7), (14, 11, 1, 5), (12, 6, 1, 11), (9, 3, 6, 12), (4, 13, 10, 0), (2, 8, 13, 4), (10, 14, 5, 0), (2, 7, 15, 8), (7, 3, 9, 15), (4, 16, 7, 2), (0, 5, 16, 4), (5, 1, 6, 16)])
_uv = me_cube_003.uv_layers.new(name='UVMap')
_uv.uv.foreach_set('vector', [0.5, 0.125, 0.625, 0.125, 0.625, 0.25, 0.5, 0.25, 0.5, 0.875, 0.625, 0.875, 0.625, 1.0, 0.5, 1.0, 0.75, 0.625, 0.875, 0.625, 0.875, 0.75, 0.75, 0.75, 0.75, 0.5, 0.875, 0.5, 0.875, 0.625, 0.75, 0.625, 0.125, 0.625, 0.25, 0.625, 0.25, 0.75, 0.125, 0.75, 0.125, 0.5, 0.25, 0.5, 0.25, 0.625, 0.125, 0.625, 0.375, 0.875, 0.5, 0.875, 0.5, 1.0, 0.375, 1.0, 0.375, 0.25, 0.5, 0.25, 0.5, 0.375, 0.375, 0.375, 0.5, 0.25, 0.625, 0.25, 0.625, 0.375, 0.5, 0.375, 0.375, 0.125, 0.5, 0.125, 0.5, 0.25, 0.375, 0.25, 0.375, 0.0, 0.5, 0.0, 0.5, 0.125, 0.375, 0.125, 0.5, 0.0, 0.625, 0.0, 0.625, 0.125, 0.5, 0.125])
me_cube_003.materials.append(mat_material_003)
me_cube_003.use_remesh_fix_poles = True
me_cube_003.use_remesh_preserve_attributes = False
me_cube_003.update()
me_cube_004 = bpy.data.meshes.new('Cube.004')
me_cube_004.from_pydata([(-0.966, -0.2806, -1.179), (-0.7007, -0.4647, 0.4795), (-0.966, 1.458, -0.7735), (-0.9094, 0.8689, 0.9887), (-0.966, 0.0, -1.0), (-0.9094, -0.2806, -0.5382), (-0.9094, -7.609e-08, 0.6715), (-0.9094, 1.066, 0.359), (-5.03e-17, 1.589, -0.7735), (-2.213e-16, 1.159, 1.045), (8.048e-17, -1.0, -1.362), (0.0, -1.0, 0.2218), (0.0, 0.0, 0.3771), (0.0, 0.0, -1.0), (0.0, -0.8043, -0.2605), (-1.463e-16, 1.27, 0.3983), (-0.9094, 0.006554, -0.1383), (-2.293, -0.01491, -0.9804), (-1.718, -0.09332, -1.077), (-1.589, 0.6094, -0.5097), (-1.635, 0.8359, -0.8105), (-1.662, -0.09332, -0.7059), (-2.269, -0.01491, -0.7951), (-0.966, -0.1403, -1.089), (-0.7412, -0.3836, 0.1969), (-0.9094, 0.5, 0.8301), (-0.9377, 1.345, -0.3924), (-0.483, 1.589, -0.7735), (-0.2865, -0.7497, 0.3414), (-0.966, 0.7945, -0.8867), (-0.9377, -0.2806, -0.7197), (-0.8392, -0.1504, 0.6247), (-0.9094, 1.05, 0.4887), (-0.4547, 1.079, 1.017), (-0.483, -0.6403, -1.271), (0.0, -0.5, 0.2128), (-1.107e-16, 0.5793, 0.7112), (-0.4547, -3.804e-08, 0.5243), (4.024e-17, -0.5, -1.181), (-2.515e-17, 0.7945, -0.8867), (-0.483, 0.0, -1.0), (-0.4547, -0.6403, -0.2605), (4.024e-17, -0.8361, -0.8115), (0.0, -0.8043, -0.1059), (-0.4547, 1.27, 0.3983), (-5.281e-17, 1.476, -0.3924), (-1.383e-16, 1.261, 0.517), (-0.9094, 0.5938, 0.3097), (-0.9094, -0.1403, -0.3035), (-1.342, -0.187, -1.128), (-0.9094, -3.804e-08, 0.2961), (-2.005, -0.05412, -1.029), (-1.606, 0.7227, -0.6956), (-1.964, 0.4105, -0.8955), (-1.69, -0.09332, -0.8697), (-1.929, 0.2972, -0.6551), (-1.965, -0.05412, -0.7614), (-2.281, -0.01491, -0.8877), (-1.629, -0.007455, -0.9902), (-1.285, -0.187, -0.6274), (-1.366, 0.01876, -0.4175), (-1.3, 1.212, -0.792), (-1.277, 0.9859, -0.2031), (-1.416, 0.4892, -0.2606), (-1.465, 0.6025, -0.8911), (-1.272, 1.099, -0.544), (-1.341, -0.0841, -0.4788), (-1.985, -0.05412, -0.8787), (-1.944, 0.3539, -0.7917), (-0.8573, -0.1344, 0.2656), (-1.486, -0.09721, -1.059), (-1.314, -0.187, -0.7947), (-0.4547, 1.221, 0.5028), (-0.4689, 1.476, -0.3924), (-0.4689, -0.6403, -0.7656), (-0.483, 0.7945, -0.8867), (-0.483, -0.3202, -1.135), (-0.4547, 0.5396, 0.7706), (-0.3706, -0.5, 0.3532), (-0.3706, -0.7064, 0.006323), (-0.9094, 0.5906, 0.3924)], [], [(80, 25, 3, 32), (79, 28, 1, 24), (78, 31, 1, 28), (77, 25, 6, 37), (76, 38, 10, 34), (75, 39, 13, 40), (74, 41, 5, 30), (73, 44, 15, 45), (72, 33, 9, 46), (71, 59, 21, 54), (70, 49, 18, 51), (69, 31, 6, 50), (68, 55, 19, 52), (67, 56, 22, 57), (66, 60, 22, 56), (65, 61, 20, 52), (64, 58, 17, 53), (63, 62, 19, 55), (60, 63, 55, 22), (16, 47, 63, 60), (47, 7, 62, 63), (61, 64, 53, 20), (2, 29, 64, 61), (29, 4, 58, 64), (62, 65, 52, 19), (7, 26, 65, 62), (26, 2, 61, 65), (59, 66, 56, 21), (5, 48, 66, 59), (48, 16, 60, 66), (51, 67, 57, 17), (18, 54, 67, 51), (54, 21, 56, 67), (53, 68, 52, 20), (17, 57, 68, 53), (57, 22, 55, 68), (48, 69, 50, 16), (5, 24, 69, 48), (24, 1, 31, 69), (58, 70, 51, 17), (4, 23, 70, 58), (23, 0, 49, 70), (49, 71, 54, 18), (0, 30, 71, 49), (30, 5, 59, 71), (44, 72, 46, 15), (7, 32, 72, 44), (32, 3, 33, 72), (27, 73, 45, 8), (2, 26, 73, 27), (26, 7, 44, 73), (34, 74, 30, 0), (10, 42, 74, 34), (42, 14, 41, 74), (29, 75, 40, 4), (2, 27, 75, 29), (27, 8, 39, 75), (23, 76, 34, 0), (4, 40, 76, 23), (40, 13, 38, 76), (36, 77, 37, 12), (9, 33, 77, 36), (33, 3, 25, 77), (35, 78, 28, 11), (12, 37, 78, 35), (37, 6, 31, 78), (41, 79, 24, 5), (14, 43, 79, 41), (43, 11, 28, 79), (47, 80, 32, 7), (16, 50, 80, 47), (50, 6, 25, 80)])
_uv = me_cube_004.uv_layers.new(name='UVMap')
_uv.uv.foreach_set('vector', [0.5625, 0.1875, 0.625, 0.1875, 0.625, 0.25, 0.5625, 0.25, 0.5625, 0.9375, 0.625, 0.9375, 0.625, 1.0, 0.5625, 1.0, 0.8125, 0.6875, 0.875, 0.6875, 0.875, 0.75, 0.8125, 0.75, 0.8125, 0.5625, 0.875, 0.5625, 0.875, 0.625, 0.8125, 0.625, 0.1875, 0.6875, 0.25, 0.6875, 0.25, 0.75, 0.1875, 0.75, 0.1875, 0.5625, 0.25, 0.5625, 0.25, 0.625, 0.1875, 0.625, 0.4375, 0.9375, 0.5, 0.9375, 0.5, 1.0, 0.4375, 1.0, 0.4375, 0.3125, 0.5, 0.3125, 0.5, 0.375, 0.4375, 0.375, 0.5625, 0.3125, 0.625, 0.3125, 0.625, 0.375, 0.5625, 0.375, 0.4375, 1.0, 0.5, 1.0, 0.5, 1.0, 0.4375, 1.0, 0.125, 0.6875, 0.125, 0.75, 0.125, 0.75, 0.125, 0.6875, 0.5625, 0.0625, 0.625, 0.0625, 0.625, 0.125, 0.5625, 0.125, 0.4375, 0.1875, 0.5, 0.1875, 0.5, 0.25, 0.4375, 0.25, 0.4375, 0.0625, 0.5, 0.0625, 0.5, 0.125, 0.4375, 0.125, 0.5, 0.0625, 0.5, 0.125, 0.5, 0.125, 0.5, 0.0625, 0.4375, 0.25, 0.375, 0.25, 0.375, 0.25, 0.4375, 0.25, 0.125, 0.5625, 0.125, 0.625, 0.125, 0.625, 0.125, 0.5625, 0.5, 0.1875, 0.5, 0.25, 0.5, 0.25, 0.5, 0.1875, 0.5, 0.125, 0.5, 0.1875, 0.5, 0.1875, 0.5, 0.125, 0.5, 0.125, 0.5, 0.1875, 0.5, 0.1875, 0.5, 0.125, 0.5, 0.1875, 0.5, 0.25, 0.5, 0.25, 0.5, 0.1875, 0.125, 0.5, 0.125, 0.5625, 0.125, 0.5625, 0.125, 0.5, 0.125, 0.5, 0.125, 0.5625, 0.125, 0.5625, 0.125, 0.5, 0.125, 0.5625, 0.125, 0.625, 0.125, 0.625, 0.125, 0.5625, 0.5, 0.25, 0.4375, 0.25, 0.4375, 0.25, 0.5, 0.25, 0.5, 0.25, 0.4375, 0.25, 0.4375, 0.25, 0.5, 0.25, 0.4375, 0.25, 0.375, 0.25, 0.375, 0.25, 0.4375, 0.25, 0.5, 0.0, 0.5, 0.0625, 0.5, 0.0625, 0.5, 0.0, 0.5, 0.0, 0.5, 0.0625, 0.5, 0.0625, 0.5, 0.0, 0.5, 0.0625, 0.5, 0.125, 0.5, 0.125, 0.5, 0.0625, 0.375, 0.0625, 0.4375, 0.0625, 0.4375, 0.125, 0.375, 0.125, 0.375, 0.0, 0.4375, 0.0, 0.4375, 0.0625, 0.375, 0.0625, 0.4375, 0.0, 0.5, 0.0, 0.5, 0.0625, 0.4375, 0.0625, 0.375, 0.1875, 0.4375, 0.1875, 0.4375, 0.25, 0.375, 0.25, 0.375, 0.125, 0.4375, 0.125, 0.4375, 0.1875, 0.375, 0.1875, 0.4375, 0.125, 0.5, 0.125, 0.5, 0.1875, 0.4375, 0.1875, 0.5, 0.0625, 0.5625, 0.0625, 0.5625, 0.125, 0.5, 0.125, 0.5, 0.0, 0.5625, 0.0, 0.5625, 0.0625, 0.5, 0.0625, 0.5625, 0.0, 0.625, 0.0, 0.625, 0.0625, 0.5625, 0.0625, 0.125, 0.625, 0.125, 0.6875, 0.125, 0.6875, 0.125, 0.625, 0.125, 0.625, 0.125, 0.6875, 0.125, 0.6875, 0.125, 0.625, 0.125, 0.6875, 0.125, 0.75, 0.125, 0.75, 0.125, 0.6875, 0.375, 1.0, 0.4375, 1.0, 0.4375, 1.0, 0.375, 1.0, 0.375, 1.0, 0.4375, 1.0, 0.4375, 1.0, 0.375, 1.0, 0.4375, 1.0, 0.5, 1.0, 0.5, 1.0, 0.4375, 1.0, 0.5, 0.3125, 0.5625, 0.3125, 0.5625, 0.375, 0.5, 0.375, 0.5, 0.25, 0.5625, 0.25, 0.5625, 0.3125, 0.5, 0.3125, 0.5625, 0.25, 0.625, 0.25, 0.625, 0.3125, 0.5625, 0.3125, 0.375, 0.3125, 0.4375, 0.3125, 0.4375, 0.375, 0.375, 0.375, 0.375, 0.25, 0.4375, 0.25, 0.4375, 0.3125, 0.375, 0.3125, 0.4375, 0.25, 0.5, 0.25, 0.5, 0.3125, 0.4375, 0.3125, 0.375, 0.9375, 0.4375, 0.9375, 0.4375, 1.0, 0.375, 1.0, 0.375, 0.875, 0.4375, 0.875, 0.4375, 0.9375, 0.375, 0.9375, 0.4375, 0.875, 0.5, 0.875, 0.5, 0.9375, 0.4375, 0.9375, 0.125, 0.5625, 0.1875, 0.5625, 0.1875, 0.625, 0.125, 0.625, 0.125, 0.5, 0.1875, 0.5, 0.1875, 0.5625, 0.125, 0.5625, 0.1875, 0.5, 0.25, 0.5, 0.25, 0.5625, 0.1875, 0.5625, 0.125, 0.6875, 0.1875, 0.6875, 0.1875, 0.75, 0.125, 0.75, 0.125, 0.625, 0.1875, 0.625, 0.1875, 0.6875, 0.125, 0.6875, 0.1875, 0.625, 0.25, 0.625, 0.25, 0.6875, 0.1875, 0.6875, 0.75, 0.5625, 0.8125, 0.5625, 0.8125, 0.625, 0.75, 0.625, 0.75, 0.5, 0.8125, 0.5, 0.8125, 0.5625, 0.75, 0.5625, 0.8125, 0.5, 0.875, 0.5, 0.875, 0.5625, 0.8125, 0.5625, 0.75, 0.6875, 0.8125, 0.6875, 0.8125, 0.75, 0.75, 0.75, 0.75, 0.625, 0.8125, 0.625, 0.8125, 0.6875, 0.75, 0.6875, 0.8125, 0.625, 0.875, 0.625, 0.875, 0.6875, 0.8125, 0.6875, 0.5, 0.9375, 0.5625, 0.9375, 0.5625, 1.0, 0.5, 1.0, 0.5, 0.875, 0.5625, 0.875, 0.5625, 0.9375, 0.5, 0.9375, 0.5625, 0.875, 0.625, 0.875, 0.625, 0.9375, 0.5625, 0.9375, 0.5, 0.1875, 0.5625, 0.1875, 0.5625, 0.25, 0.5, 0.25, 0.5, 0.125, 0.5625, 0.125, 0.5625, 0.1875, 0.5, 0.1875, 0.5625, 0.125, 0.625, 0.125, 0.625, 0.1875, 0.5625, 0.1875])
me_cube_004.materials.append(mat_material_004)
me_cube_004.use_remesh_fix_poles = True
me_cube_004.use_remesh_preserve_attributes = False
me_cube_004.update()
me_cube_005 = bpy.data.meshes.new('Cube.005')
me_cube_005.from_pydata([(-0.4056, -0.2147, -4.909), (-0.8558, -0.4318, 1.784), (-0.4056, 0.2147, -4.909), (-0.8558, 0.4318, 1.784), (-0.1143, -0.2189, -4.86), (0.6097, -0.4401, 1.82), (-0.1143, 0.2189, -4.86), (0.6097, 0.4401, 1.82), (-0.6768, -0.426, -1.529), (-0.6768, 0.426, -1.529), (0.08124, 0.4342, -1.503), (0.08124, -0.4342, -1.503), (-0.6853, -0.4262, 0.1109), (-0.6853, 0.4262, 0.1109), (0.3597, 0.4344, 0.125), (0.3597, -0.4344, 0.125), (-0.5316, 0.3436, -3.193), (-0.007776, 0.3502, -3.19), (-0.007776, -0.3502, -3.19), (-0.5316, -0.3436, -3.193), (-0.6294, 0.417, -1.052), (0.0856, 0.4243, -1.033), (0.0856, -0.3855, -1.033), (-0.6294, -0.3782, -1.052), (-0.674, -0.399, -2.361), (-0.674, 0.399, -2.361), (0.1481, 0.4066, -2.347), (0.1481, -0.4066, -2.347), (-0.5331, 2.483e-08, -4.909), (-0.9759, 0.0, 1.784), (0.0276, -2.339e-08, -4.86), (0.7828, 0.0, 1.82), (0.2544, -5.96e-08, -1.503), (-0.8086, 0.0, -1.529), (0.5393, 0.0, 0.125), (-0.8099, 0.0, 0.1109), (-0.6493, -4.575e-10, -3.193), (0.162, -2.799e-08, -3.19), (-0.7495, -1.248e-09, -1.052), (0.2587, -1.248e-09, -1.033), (-0.7941, 0.0, -2.361), (0.3212, -5.96e-08, -2.347), (-0.2438, 0.2784, -4.885), (-0.08813, 0.6011, 1.802), (-0.2438, -0.2784, -4.885), (-0.08813, -0.6472, 1.802), (-0.2629, -0.5522, -1.516), (-0.2629, 0.5522, -1.516), (-0.1266, -0.64, 0.118), (-0.1266, 0.5939, 0.118), (-0.2355, 0.4455, -3.192), (-0.2355, -0.4455, -3.192), (-0.237, 0.5291, -1.043), (-0.237, -0.4903, -1.043), (-0.228, 0.5172, -2.354), (-0.228, -0.5172, -2.354), (-0.09651, 0.0, 1.802), (-0.2527, 7.172e-10, -4.885), (-0.6545, -0.4084, -0.4709), (-0.6545, 0.4084, -0.4709), (0.2198, 0.4163, -0.4537), (0.2198, -0.4163, -0.4537), (-0.7764, -5.412e-10, -0.4709), (0.3957, -5.412e-10, -0.4537), (-0.1819, 0.5708, -0.4623), (-0.1819, -0.6169, -0.4623), (-0.6754, -0.4125, -1.945), (-0.6754, 0.4125, -1.945), (0.1147, 0.4204, -1.925), (0.1147, -0.4204, -1.925), (-0.8304, 0.0, -1.945), (0.2878, -5.96e-08, -1.925), (-0.2455, 0.5347, -1.935), (-0.2455, -0.5347, -1.935), (-0.8073, -0.4605, 0.9466), (-0.8073, 0.4605, 0.9466), (0.5197, 0.4694, 0.9736), (0.5197, -0.4694, 0.9736), (0.7056, 4.404e-10, 0.9736), (-0.9362, 4.404e-10, 0.9466), (-0.1063, -0.6844, 0.9601), (-0.1063, 0.6383, 0.9601), (-0.6118, 0.423, -0.761), (0.1248, 0.43, -0.7438), (0.1248, -0.3718, -0.7438), (-0.7241, -9.331e-10, -0.761), (0.2867, -9.331e-10, -0.7438), (-0.2109, 0.5311, -0.7524), (-0.2109, -0.5603, -0.7524), (-0.6118, -0.3648, -0.761), (-0.4606, 0.2792, -4.051), (-0.06818, 0.2845, -4.025), (-0.06818, -0.2845, -4.025), (-0.4606, -0.2792, -4.051), (0.08273, -2.569e-08, -4.025), (-0.5798, 1.219e-08, -4.051), (-0.2402, -0.3619, -4.038), (-0.2402, 0.3619, -4.038)], [], [(79, 29, 3, 75), (81, 43, 7, 76), (78, 31, 5, 77), (80, 45, 1, 74), (57, 30, 4, 44), (56, 29, 1, 45), (73, 46, 8, 66), (71, 32, 11, 69), (72, 47, 10, 68), (70, 33, 9, 67), (65, 48, 12, 58), (63, 34, 15, 61), (64, 49, 14, 60), (62, 35, 13, 59), (95, 36, 16, 90), (97, 50, 17, 91), (94, 37, 18, 92), (96, 51, 19, 93), (33, 38, 20, 9), (47, 52, 21, 10), (32, 39, 22, 11), (46, 53, 23, 8), (36, 40, 25, 16), (50, 54, 26, 17), (37, 41, 27, 18), (51, 55, 24, 19), (17, 26, 41, 37), (19, 24, 40, 36), (10, 21, 39, 32), (8, 23, 38, 33), (91, 17, 37, 94), (93, 19, 36, 95), (58, 12, 35, 62), (60, 14, 34, 63), (66, 8, 33, 70), (68, 10, 32, 71), (43, 3, 29, 56), (42, 6, 30, 57), (76, 7, 31, 78), (74, 1, 29, 79), (2, 42, 57, 28), (7, 43, 56, 31), (18, 27, 55, 51), (16, 25, 54, 50), (11, 22, 53, 46), (9, 20, 52, 47), (92, 18, 51, 96), (90, 16, 50, 97), (59, 13, 49, 64), (61, 15, 48, 65), (67, 9, 47, 72), (69, 11, 46, 73), (31, 56, 45, 5), (28, 57, 44, 0), (77, 5, 45, 80), (75, 3, 43, 81), (84, 61, 65, 88), (82, 59, 64, 87), (83, 60, 63, 86), (89, 58, 62, 85), (85, 62, 59, 82), (87, 64, 60, 83), (86, 63, 61, 84), (88, 65, 58, 89), (27, 69, 73, 55), (25, 67, 72, 54), (26, 68, 71, 41), (24, 66, 70, 40), (40, 70, 67, 25), (54, 72, 68, 26), (41, 71, 69, 27), (55, 73, 66, 24), (13, 75, 81, 49), (15, 77, 80, 48), (12, 74, 79, 35), (14, 76, 78, 34), (48, 80, 74, 12), (34, 78, 77, 15), (49, 81, 76, 14), (35, 79, 75, 13), (53, 88, 89, 23), (39, 86, 84, 22), (52, 87, 83, 21), (38, 85, 82, 20), (23, 89, 85, 38), (21, 83, 86, 39), (20, 82, 87, 52), (22, 84, 88, 53), (2, 90, 97, 42), (4, 92, 96, 44), (0, 93, 95, 28), (6, 91, 94, 30), (44, 96, 93, 0), (30, 94, 92, 4), (42, 97, 91, 6), (28, 95, 90, 2)])
_uv = me_cube_005.uv_layers.new(name='UVMap')
_uv.uv.foreach_set('vector', [0.5938, 0.125, 0.625, 0.125, 0.625, 0.25, 0.5938, 0.25, 0.5938, 0.375, 0.625, 0.375, 0.625, 0.5, 0.5938, 0.5, 0.5938, 0.625, 0.625, 0.625, 0.625, 0.75, 0.5937, 0.75, 0.5938, 0.875, 0.625, 0.875, 0.625, 1.0, 0.5938, 1.0, 0.25, 0.625, 0.375, 0.625, 0.375, 0.75, 0.25, 0.75, 0.75, 0.625, 0.875, 0.625, 0.875, 0.75, 0.75, 0.75, 0.4844, 0.875, 0.5, 0.875, 0.5, 1.0, 0.4844, 1.0, 0.4844, 0.625, 0.5, 0.625, 0.5, 0.75, 0.4844, 0.75, 0.4844, 0.375, 0.5, 0.375, 0.5, 0.5, 0.4844, 0.5, 0.4844, 0.125, 0.5, 0.125, 0.5, 0.25, 0.4844, 0.25, 0.5469, 0.875, 0.5625, 0.875, 0.5625, 1.0, 0.5469, 1.0, 0.5469, 0.625, 0.5625, 0.625, 0.5625, 0.75, 0.5469, 0.75, 0.5469, 0.375, 0.5625, 0.375, 0.5625, 0.5, 0.5469, 0.5, 0.5469, 0.125, 0.5625, 0.125, 0.5625, 0.25, 0.5469, 0.25, 0.4062, 0.125, 0.4375, 0.125, 0.4375, 0.25, 0.4062, 0.25, 0.4063, 0.375, 0.4375, 0.375, 0.4375, 0.5, 0.4062, 0.5, 0.4063, 0.625, 0.4375, 0.625, 0.4375, 0.75, 0.4062, 0.75, 0.4062, 0.875, 0.4375, 0.875, 0.4375, 1.0, 0.4062, 1.0, 0.5, 0.125, 0.5312, 0.125, 0.5312, 0.25, 0.5, 0.25, 0.5, 0.375, 0.5312, 0.375, 0.5312, 0.5, 0.5, 0.5, 0.5, 0.625, 0.5312, 0.625, 0.5312, 0.75, 0.5, 0.75, 0.5, 0.875, 0.5312, 0.875, 0.5312, 1.0, 0.5, 1.0, 0.4375, 0.125, 0.4688, 0.125, 0.4688, 0.25, 0.4375, 0.25, 0.4375, 0.375, 0.4687, 0.375, 0.4687, 0.5, 0.4375, 0.5, 0.4375, 0.625, 0.4688, 0.625, 0.4687, 0.75, 0.4375, 0.75, 0.4375, 0.875, 0.4688, 0.875, 0.4688, 1.0, 0.4375, 1.0, 0.4375, 0.5, 0.4687, 0.5, 0.4688, 0.625, 0.4375, 0.625, 0.4375, 0.0, 0.4688, 0.0, 0.4688, 0.125, 0.4375, 0.125, 0.5, 0.5, 0.5312, 0.5, 0.5312, 0.625, 0.5, 0.625, 0.5, 0.0, 0.5312, 0.0, 0.5312, 0.125, 0.5, 0.125, 0.4062, 0.5, 0.4375, 0.5, 0.4375, 0.625, 0.4063, 0.625, 0.4062, 0.0, 0.4375, 0.0, 0.4375, 0.125, 0.4062, 0.125, 0.5469, 0.0, 0.5625, 0.0, 0.5625, 0.125, 0.5469, 0.125, 0.5469, 0.5, 0.5625, 0.5, 0.5625, 0.625, 0.5469, 0.625, 0.4844, 0.0, 0.5, 0.0, 0.5, 0.125, 0.4844, 0.125, 0.4844, 0.5, 0.5, 0.5, 0.5, 0.625, 0.4844, 0.625, 0.75, 0.5, 0.875, 0.5, 0.875, 0.625, 0.75, 0.625, 0.25, 0.5, 0.375, 0.5, 0.375, 0.625, 0.25, 0.625, 0.5938, 0.5, 0.625, 0.5, 0.625, 0.625, 0.5938, 0.625, 0.5938, 0.0, 0.625, 0.0, 0.625, 0.125, 0.5938, 0.125, 0.125, 0.5, 0.25, 0.5, 0.25, 0.625, 0.125, 0.625, 0.625, 0.5, 0.75, 0.5, 0.75, 0.625, 0.625, 0.625, 0.4375, 0.75, 0.4687, 0.75, 0.4688, 0.875, 0.4375, 0.875, 0.4375, 0.25, 0.4688, 0.25, 0.4687, 0.375, 0.4375, 0.375, 0.5, 0.75, 0.5312, 0.75, 0.5312, 0.875, 0.5, 0.875, 0.5, 0.25, 0.5312, 0.25, 0.5312, 0.375, 0.5, 0.375, 0.4062, 0.75, 0.4375, 0.75, 0.4375, 0.875, 0.4062, 0.875, 0.4062, 0.25, 0.4375, 0.25, 0.4375, 0.375, 0.4063, 0.375, 0.5469, 0.25, 0.5625, 0.25, 0.5625, 0.375, 0.5469, 0.375, 0.5469, 0.75, 0.5625, 0.75, 0.5625, 0.875, 0.5469, 0.875, 0.4844, 0.25, 0.5, 0.25, 0.5, 0.375, 0.4844, 0.375, 0.4844, 0.75, 0.5, 0.75, 0.5, 0.875, 0.4844, 0.875, 0.625, 0.625, 0.75, 0.625, 0.75, 0.75, 0.625, 0.75, 0.125, 0.625, 0.25, 0.625, 0.25, 0.75, 0.125, 0.75, 0.5937, 0.75, 0.625, 0.75, 0.625, 0.875, 0.5938, 0.875, 0.5938, 0.25, 0.625, 0.25, 0.625, 0.375, 0.5938, 0.375, 0.5391, 0.75, 0.5469, 0.75, 0.5469, 0.875, 0.5391, 0.875, 0.5391, 0.25, 0.5469, 0.25, 0.5469, 0.375, 0.5391, 0.375, 0.5391, 0.5, 0.5469, 0.5, 0.5469, 0.625, 0.5391, 0.625, 0.5391, 0.0, 0.5469, 0.0, 0.5469, 0.125, 0.5391, 0.125, 0.5391, 0.125, 0.5469, 0.125, 0.5469, 0.25, 0.5391, 0.25, 0.5391, 0.375, 0.5469, 0.375, 0.5469, 0.5, 0.5391, 0.5, 0.5391, 0.625, 0.5469, 0.625, 0.5469, 0.75, 0.5391, 0.75, 0.5391, 0.875, 0.5469, 0.875, 0.5469, 1.0, 0.5391, 1.0, 0.4687, 0.75, 0.4844, 0.75, 0.4844, 0.875, 0.4688, 0.875, 0.4688, 0.25, 0.4844, 0.25, 0.4844, 0.375, 0.4687, 0.375, 0.4687, 0.5, 0.4844, 0.5, 0.4844, 0.625, 0.4688, 0.625, 0.4688, 0.0, 0.4844, 0.0, 0.4844, 0.125, 0.4688, 0.125, 0.4688, 0.125, 0.4844, 0.125, 0.4844, 0.25, 0.4688, 0.25, 0.4687, 0.375, 0.4844, 0.375, 0.4844, 0.5, 0.4687, 0.5, 0.4688, 0.625, 0.4844, 0.625, 0.4844, 0.75, 0.4687, 0.75, 0.4688, 0.875, 0.4844, 0.875, 0.4844, 1.0, 0.4688, 1.0, 0.5625, 0.25, 0.5938, 0.25, 0.5938, 0.375, 0.5625, 0.375, 0.5625, 0.75, 0.5937, 0.75, 0.5938, 0.875, 0.5625, 0.875, 0.5625, 0.0, 0.5938, 0.0, 0.5938, 0.125, 0.5625, 0.125, 0.5625, 0.5, 0.5938, 0.5, 0.5938, 0.625, 0.5625, 0.625, 0.5625, 0.875, 0.5938, 0.875, 0.5938, 1.0, 0.5625, 1.0, 0.5625, 0.625, 0.5938, 0.625, 0.5937, 0.75, 0.5625, 0.75, 0.5625, 0.375, 0.5938, 0.375, 0.5938, 0.5, 0.5625, 0.5, 0.5625, 0.125, 0.5938, 0.125, 0.5938, 0.25, 0.5625, 0.25, 0.5312, 0.875, 0.5391, 0.875, 0.5391, 1.0, 0.5312, 1.0, 0.5312, 0.625, 0.5391, 0.625, 0.5391, 0.75, 0.5312, 0.75, 0.5312, 0.375, 0.5391, 0.375, 0.5391, 0.5, 0.5312, 0.5, 0.5312, 0.125, 0.5391, 0.125, 0.5391, 0.25, 0.5312, 0.25, 0.5312, 0.0, 0.5391, 0.0, 0.5391, 0.125, 0.5312, 0.125, 0.5312, 0.5, 0.5391, 0.5, 0.5391, 0.625, 0.5312, 0.625, 0.5312, 0.25, 0.5391, 0.25, 0.5391, 0.375, 0.5312, 0.375, 0.5312, 0.75, 0.5391, 0.75, 0.5391, 0.875, 0.5312, 0.875, 0.375, 0.25, 0.4062, 0.25, 0.4063, 0.375, 0.375, 0.375, 0.375, 0.75, 0.4062, 0.75, 0.4062, 0.875, 0.375, 0.875, 0.375, 0.0, 0.4062, 0.0, 0.4062, 0.125, 0.375, 0.125, 0.375, 0.5, 0.4062, 0.5, 0.4063, 0.625, 0.375, 0.625, 0.375, 0.875, 0.4062, 0.875, 0.4062, 1.0, 0.375, 1.0, 0.375, 0.625, 0.4063, 0.625, 0.4062, 0.75, 0.375, 0.75, 0.375, 0.375, 0.4063, 0.375, 0.4062, 0.5, 0.375, 0.5, 0.375, 0.125, 0.4062, 0.125, 0.4062, 0.25, 0.375, 0.25])
me_cube_005.use_remesh_fix_poles = True
me_cube_005.use_remesh_preserve_attributes = False
me_cube_005.update()
me_cube_007 = bpy.data.meshes.new('Cube.007')
me_cube_007.from_pydata([(-1.0, -0.4415, 0.3686), (-1.0, -0.4415, 1.0), (-1.0, 0.3996, 0.3686), (-1.0, 0.3996, 1.0), (0.3046, -0.7156, 0.5829), (0.1639, -0.6484, 1.056), (0.3468, 0.5916, 0.5829), (0.2061, 0.5244, 1.056)], [], [(0, 1, 3, 2), (2, 3, 7, 6), (6, 7, 5, 4), (4, 5, 1, 0), (2, 6, 4, 0), (7, 3, 1, 5)])
_uv = me_cube_007.uv_layers.new(name='UVMap')
_uv.uv.foreach_set('vector', [0.375, 0.0, 0.625, 0.0, 0.625, 0.25, 0.375, 0.25, 0.375, 0.25, 0.625, 0.25, 0.625, 0.5, 0.375, 0.5, 0.375, 0.5, 0.625, 0.5, 0.625, 0.75, 0.375, 0.75, 0.375, 0.75, 0.625, 0.75, 0.625, 1.0, 0.375, 1.0, 0.125, 0.5, 0.375, 0.5, 0.375, 0.75, 0.125, 0.75, 0.625, 0.5, 0.875, 0.5, 0.875, 0.75, 0.625, 0.75])
me_cube_007.use_remesh_fix_poles = True
me_cube_007.use_remesh_preserve_attributes = False
me_cube_007.update()
me_cube_008 = bpy.data.meshes.new('Cube.008')
me_cube_008.from_pydata([(-0.8702, -0.6719, 0.3978), (-0.8702, -0.6719, 0.9924), (-0.8702, -0.3884, 0.3978), (-0.8702, -0.3884, 0.9924), (-0.1131, -0.5805, 0.5017), (-0.2321, -0.5771, 1.034), (-0.3024, -0.1877, 0.5017), (-0.4214, -0.1911, 1.034)], [], [(0, 1, 3, 2), (2, 3, 7, 6), (6, 7, 5, 4), (4, 5, 1, 0), (2, 6, 4, 0), (7, 3, 1, 5)])
_uv = me_cube_008.uv_layers.new(name='UVMap')
_uv.uv.foreach_set('vector', [0.375, 0.0, 0.625, 0.0, 0.625, 0.25, 0.375, 0.25, 0.375, 0.25, 0.625, 0.25, 0.625, 0.5, 0.375, 0.5, 0.375, 0.5, 0.625, 0.5, 0.625, 0.75, 0.375, 0.75, 0.375, 0.75, 0.625, 0.75, 0.625, 1.0, 0.375, 1.0, 0.125, 0.5, 0.375, 0.5, 0.375, 0.75, 0.125, 0.75, 0.625, 0.5, 0.875, 0.5, 0.875, 0.75, 0.625, 0.75])
me_cube_008.use_remesh_fix_poles = True
me_cube_008.use_remesh_preserve_attributes = False
me_cube_008.update()
me_cube_009 = bpy.data.meshes.new('Cube.009')
me_cube_009.from_pydata([(-3.176, -1.0, -1.0), (-3.176, -1.0, 1.0), (-3.176, 1.0, -1.0), (-3.176, 1.0, 1.0), (1.0, -1.439, -1.439), (1.0, -1.439, 1.439), (1.0, 1.439, -1.439), (1.0, 1.439, 1.439)], [], [(0, 1, 3, 2), (2, 3, 7, 6), (6, 7, 5, 4), (4, 5, 1, 0), (2, 6, 4, 0), (7, 3, 1, 5)])
_uv = me_cube_009.uv_layers.new(name='UVMap')
_uv.uv.foreach_set('vector', [0.375, 0.0, 0.625, 0.0, 0.625, 0.25, 0.375, 0.25, 0.375, 0.25, 0.625, 0.25, 0.625, 0.5, 0.375, 0.5, 0.375, 0.5, 0.625, 0.5, 0.625, 0.75, 0.375, 0.75, 0.375, 0.75, 0.625, 0.75, 0.625, 1.0, 0.375, 1.0, 0.125, 0.5, 0.375, 0.5, 0.375, 0.75, 0.125, 0.75, 0.625, 0.5, 0.875, 0.5, 0.875, 0.75, 0.625, 0.75])
me_cube_009.use_remesh_fix_poles = True
me_cube_009.use_remesh_preserve_attributes = False
me_cube_009.update()
me_cube_010 = bpy.data.meshes.new('Cube.010')
me_cube_010.from_pydata([(-3.176, -0.693, -0.693), (-3.176, -0.693, 0.693), (-3.176, 0.693, -0.693), (-3.176, 0.693, 0.693), (1.0, -1.152, -1.152), (1.0, -1.152, 1.152), (1.0, 1.152, -1.152), (1.0, 1.152, 1.152)], [], [(0, 1, 3, 2), (2, 3, 7, 6), (6, 7, 5, 4), (4, 5, 1, 0), (2, 6, 4, 0), (7, 3, 1, 5)])
_uv = me_cube_010.uv_layers.new(name='UVMap')
_uv.uv.foreach_set('vector', [0.375, 0.0, 0.625, 0.0, 0.625, 0.25, 0.375, 0.25, 0.375, 0.25, 0.625, 0.25, 0.625, 0.5, 0.375, 0.5, 0.375, 0.5, 0.625, 0.5, 0.625, 0.75, 0.375, 0.75, 0.375, 0.75, 0.625, 0.75, 0.625, 1.0, 0.375, 1.0, 0.125, 0.5, 0.375, 0.5, 0.375, 0.75, 0.125, 0.75, 0.625, 0.5, 0.875, 0.5, 0.875, 0.75, 0.625, 0.75])
me_cube_010.use_remesh_fix_poles = True
me_cube_010.use_remesh_preserve_attributes = False
me_cube_010.update()
me_cube_011 = bpy.data.meshes.new('Cube.011')
me_cube_011.from_pydata([(0.6845, -0.9079, -0.9079), (0.2, -0.9079, 0.9079), (0.6845, 0.9079, -0.9079), (0.2, 0.9079, 0.9079), (1.534, -1.0, -1.0), (1.0, -1.0, 1.0), (1.534, 1.0, -1.0), (1.0, 1.0, 1.0)], [], [(0, 1, 3, 2), (2, 3, 7, 6), (6, 7, 5, 4), (4, 5, 1, 0), (2, 6, 4, 0), (7, 3, 1, 5)])
_uv = me_cube_011.uv_layers.new(name='UVMap')
_uv.uv.foreach_set('vector', [0.375, 0.0, 0.625, 0.0, 0.625, 0.25, 0.375, 0.25, 0.375, 0.25, 0.625, 0.25, 0.625, 0.5, 0.375, 0.5, 0.375, 0.5, 0.625, 0.5, 0.625, 0.75, 0.375, 0.75, 0.375, 0.75, 0.625, 0.75, 0.625, 1.0, 0.375, 1.0, 0.125, 0.5, 0.375, 0.5, 0.375, 0.75, 0.125, 0.75, 0.625, 0.5, 0.875, 0.5, 0.875, 0.75, 0.625, 0.75])
me_cube_011.use_remesh_fix_poles = True
me_cube_011.use_remesh_preserve_attributes = False
me_cube_011.update()
me_cube_012 = bpy.data.meshes.new('Cube.012')
me_cube_012.from_pydata([(0.6769, -0.8796, -0.8796), (0.2076, -0.8796, 0.8796), (0.6769, 0.8796, -0.8796), (0.2076, 0.8796, 0.8796), (1.534, -1.0, -1.0), (1.0, -1.0, 1.0), (1.534, 1.0, -1.0), (1.0, 1.0, 1.0)], [], [(0, 1, 3, 2), (2, 3, 7, 6), (6, 7, 5, 4), (4, 5, 1, 0), (2, 6, 4, 0), (7, 3, 1, 5)])
_uv = me_cube_012.uv_layers.new(name='UVMap')
_uv.uv.foreach_set('vector', [0.375, 0.0, 0.625, 0.0, 0.625, 0.25, 0.375, 0.25, 0.375, 0.25, 0.625, 0.25, 0.625, 0.5, 0.375, 0.5, 0.375, 0.5, 0.625, 0.5, 0.625, 0.75, 0.375, 0.75, 0.375, 0.75, 0.625, 0.75, 0.625, 1.0, 0.375, 1.0, 0.125, 0.5, 0.375, 0.5, 0.375, 0.75, 0.125, 0.75, 0.625, 0.5, 0.875, 0.5, 0.875, 0.75, 0.625, 0.75])
me_cube_012.use_remesh_fix_poles = True
me_cube_012.use_remesh_preserve_attributes = False
me_cube_012.update()
me_cube_013 = bpy.data.meshes.new('Cube.013')
me_cube_013.from_pydata([(0.6849, -0.9096, -0.9096), (0.1996, -0.9096, 0.9096), (0.6849, 0.9096, -0.9096), (0.1996, 0.9096, 0.9096), (1.534, -1.0, -1.0), (1.0, -1.0, 1.0), (1.534, 1.0, -1.0), (1.0, 1.0, 1.0)], [], [(0, 1, 3, 2), (2, 3, 7, 6), (6, 7, 5, 4), (4, 5, 1, 0), (2, 6, 4, 0), (7, 3, 1, 5)])
_uv = me_cube_013.uv_layers.new(name='UVMap')
_uv.uv.foreach_set('vector', [0.375, 0.0, 0.625, 0.0, 0.625, 0.25, 0.375, 0.25, 0.375, 0.25, 0.625, 0.25, 0.625, 0.5, 0.375, 0.5, 0.375, 0.5, 0.625, 0.5, 0.625, 0.75, 0.375, 0.75, 0.375, 0.75, 0.625, 0.75, 0.625, 1.0, 0.375, 1.0, 0.125, 0.5, 0.375, 0.5, 0.375, 0.75, 0.125, 0.75, 0.625, 0.5, 0.875, 0.5, 0.875, 0.75, 0.625, 0.75])
me_cube_013.use_remesh_fix_poles = True
me_cube_013.use_remesh_preserve_attributes = False
me_cube_013.update()
me_cube_014 = bpy.data.meshes.new('Cube.014')
me_cube_014.from_pydata([(0.6978, -0.9579, -0.9579), (0.1867, -0.9579, 0.9579), (0.6978, 0.9579, -0.9579), (0.1867, 0.9579, 0.9579), (1.534, -1.0, -1.0), (1.0, -1.0, 1.0), (1.534, 1.0, -1.0), (1.0, 1.0, 1.0)], [], [(0, 1, 3, 2), (2, 3, 7, 6), (6, 7, 5, 4), (4, 5, 1, 0), (2, 6, 4, 0), (7, 3, 1, 5)])
_uv = me_cube_014.uv_layers.new(name='UVMap')
_uv.uv.foreach_set('vector', [0.375, 0.0, 0.625, 0.0, 0.625, 0.25, 0.375, 0.25, 0.375, 0.25, 0.625, 0.25, 0.625, 0.5, 0.375, 0.5, 0.375, 0.5, 0.625, 0.5, 0.625, 0.75, 0.375, 0.75, 0.375, 0.75, 0.625, 0.75, 0.625, 1.0, 0.375, 1.0, 0.125, 0.5, 0.375, 0.5, 0.375, 0.75, 0.125, 0.75, 0.625, 0.5, 0.875, 0.5, 0.875, 0.75, 0.625, 0.75])
me_cube_014.use_remesh_fix_poles = True
me_cube_014.use_remesh_preserve_attributes = False
me_cube_014.update()
me_cube_015 = bpy.data.meshes.new('Cube.015')
me_cube_015.from_pydata([(-2.602, -0.9079, -0.9079), (-3.086, -0.9079, 0.9079), (-2.602, 0.9079, -0.9079), (-3.086, 0.9079, 0.9079), (1.823, -1.0, -1.0), (1.882, -1.0, 0.6508), (1.823, 1.0, -1.0), (1.882, 1.0, 0.6508)], [], [(0, 1, 3, 2), (2, 3, 7, 6), (6, 7, 5, 4), (4, 5, 1, 0), (2, 6, 4, 0), (7, 3, 1, 5)])
_uv = me_cube_015.uv_layers.new(name='UVMap')
_uv.uv.foreach_set('vector', [0.375, 0.0, 0.625, 0.0, 0.625, 0.25, 0.375, 0.25, 0.375, 0.25, 0.625, 0.25, 0.625, 0.5, 0.375, 0.5, 0.375, 0.5, 0.625, 0.5, 0.625, 0.75, 0.375, 0.75, 0.375, 0.75, 0.625, 0.75, 0.625, 1.0, 0.375, 1.0, 0.125, 0.5, 0.375, 0.5, 0.375, 0.75, 0.125, 0.75, 0.625, 0.5, 0.875, 0.5, 0.875, 0.75, 0.625, 0.75])
me_cube_015.use_remesh_fix_poles = True
me_cube_015.use_remesh_preserve_attributes = False
me_cube_015.update()
me_cube_016 = bpy.data.meshes.new('Cube.016')
me_cube_016.from_pydata([(-1.578, -0.9079, -0.9079), (-2.063, -0.9079, 0.9079), (-1.578, 0.9079, -0.9079), (-2.063, 0.9079, 0.9079), (1.279, -1.0, -1.072), (1.861, -1.0, 0.8486), (1.279, 1.0, -1.072), (1.861, 1.0, 0.8486)], [], [(0, 1, 3, 2), (2, 3, 7, 6), (6, 7, 5, 4), (4, 5, 1, 0), (2, 6, 4, 0), (7, 3, 1, 5)])
_uv = me_cube_016.uv_layers.new(name='UVMap')
_uv.uv.foreach_set('vector', [0.375, 0.0, 0.625, 0.0, 0.625, 0.25, 0.375, 0.25, 0.375, 0.25, 0.625, 0.25, 0.625, 0.5, 0.375, 0.5, 0.375, 0.5, 0.625, 0.5, 0.625, 0.75, 0.375, 0.75, 0.375, 0.75, 0.625, 0.75, 0.625, 1.0, 0.375, 1.0, 0.125, 0.5, 0.375, 0.5, 0.375, 0.75, 0.125, 0.75, 0.625, 0.5, 0.875, 0.5, 0.875, 0.75, 0.625, 0.75])
me_cube_016.use_remesh_fix_poles = True
me_cube_016.use_remesh_preserve_attributes = False
me_cube_016.update()
me_cube_017 = bpy.data.meshes.new('Cube.017')
me_cube_017.from_pydata([(-1.457, -0.9079, -0.8377), (-1.942, -0.9079, 0.9781), (-1.457, 0.9079, -0.8377), (-1.942, 0.9079, 0.9781), (1.823, -1.0, -1.0), (1.289, -1.0, 1.0), (1.823, 1.0, -1.0), (1.289, 1.0, 1.0)], [], [(0, 1, 3, 2), (2, 3, 7, 6), (6, 7, 5, 4), (4, 5, 1, 0), (2, 6, 4, 0), (7, 3, 1, 5)])
_uv = me_cube_017.uv_layers.new(name='UVMap')
_uv.uv.foreach_set('vector', [0.375, 0.0, 0.625, 0.0, 0.625, 0.25, 0.375, 0.25, 0.375, 0.25, 0.625, 0.25, 0.625, 0.5, 0.375, 0.5, 0.375, 0.5, 0.625, 0.5, 0.625, 0.75, 0.375, 0.75, 0.375, 0.75, 0.625, 0.75, 0.625, 1.0, 0.375, 1.0, 0.125, 0.5, 0.375, 0.5, 0.375, 0.75, 0.125, 0.75, 0.625, 0.5, 0.875, 0.5, 0.875, 0.75, 0.625, 0.75])
me_cube_017.use_remesh_fix_poles = True
me_cube_017.use_remesh_preserve_attributes = False
me_cube_017.update()
me_cube_018 = bpy.data.meshes.new('Cube.018')
me_cube_018.from_pydata([(-3.019, -0.9079, -0.6514), (-3.504, -0.9079, 1.164), (-3.019, 0.9079, -0.6514), (-3.504, 0.9079, 1.164), (1.823, -1.0, -1.0), (2.021, -1.0, 0.569), (1.823, 1.0, -1.0), (2.021, 1.0, 0.569)], [], [(0, 1, 3, 2), (2, 3, 7, 6), (6, 7, 5, 4), (4, 5, 1, 0), (2, 6, 4, 0), (7, 3, 1, 5)])
_uv = me_cube_018.uv_layers.new(name='UVMap')
_uv.uv.foreach_set('vector', [0.375, 0.0, 0.625, 0.0, 0.625, 0.25, 0.375, 0.25, 0.375, 0.25, 0.625, 0.25, 0.625, 0.5, 0.375, 0.5, 0.375, 0.5, 0.625, 0.5, 0.625, 0.75, 0.375, 0.75, 0.375, 0.75, 0.625, 0.75, 0.625, 1.0, 0.375, 1.0, 0.125, 0.5, 0.375, 0.5, 0.375, 0.75, 0.125, 0.75, 0.625, 0.5, 0.875, 0.5, 0.875, 0.75, 0.625, 0.75])
me_cube_018.use_remesh_fix_poles = True
me_cube_018.use_remesh_preserve_attributes = False
me_cube_018.update()
me_cube_019 = bpy.data.meshes.new('Cube.019')
me_cube_019.from_pydata([(-2.026, -0.9079, -0.9079), (-2.511, -0.9079, 0.9079), (-2.026, 0.9079, -0.9079), (-2.511, 0.9079, 0.9079), (1.004, -1.0, -1.0), (1.289, -1.0, 1.0), (1.004, 1.0, -1.0), (1.289, 1.0, 1.0)], [], [(0, 1, 3, 2), (2, 3, 7, 6), (6, 7, 5, 4), (4, 5, 1, 0), (2, 6, 4, 0), (7, 3, 1, 5)])
_uv = me_cube_019.uv_layers.new(name='UVMap')
_uv.uv.foreach_set('vector', [0.375, 0.0, 0.625, 0.0, 0.625, 0.25, 0.375, 0.25, 0.375, 0.25, 0.625, 0.25, 0.625, 0.5, 0.375, 0.5, 0.375, 0.5, 0.625, 0.5, 0.625, 0.75, 0.375, 0.75, 0.375, 0.75, 0.625, 0.75, 0.625, 1.0, 0.375, 1.0, 0.125, 0.5, 0.375, 0.5, 0.375, 0.75, 0.125, 0.75, 0.625, 0.5, 0.875, 0.5, 0.875, 0.75, 0.625, 0.75])
me_cube_019.use_remesh_fix_poles = True
me_cube_019.use_remesh_preserve_attributes = False
me_cube_019.update()
me_cube_020 = bpy.data.meshes.new('Cube.020')
me_cube_020.from_pydata([(-2.348, -0.9079, -0.7523), (-2.833, -0.9079, 1.064), (-2.348, 0.9079, -0.7523), (-2.833, 0.9079, 1.064), (1.823, -1.0, -1.339), (1.625, -1.0, 1.0), (1.823, 1.0, -1.339), (1.625, 1.0, 1.0)], [], [(0, 1, 3, 2), (2, 3, 7, 6), (6, 7, 5, 4), (4, 5, 1, 0), (2, 6, 4, 0), (7, 3, 1, 5)])
_uv = me_cube_020.uv_layers.new(name='UVMap')
_uv.uv.foreach_set('vector', [0.375, 0.0, 0.625, 0.0, 0.625, 0.25, 0.375, 0.25, 0.375, 0.25, 0.625, 0.25, 0.625, 0.5, 0.375, 0.5, 0.375, 0.5, 0.625, 0.5, 0.625, 0.75, 0.375, 0.75, 0.375, 0.75, 0.625, 0.75, 0.625, 1.0, 0.375, 1.0, 0.125, 0.5, 0.375, 0.5, 0.375, 0.75, 0.125, 0.75, 0.625, 0.5, 0.875, 0.5, 0.875, 0.75, 0.625, 0.75])
me_cube_020.use_remesh_fix_poles = True
me_cube_020.use_remesh_preserve_attributes = False
me_cube_020.update()
me_cube_021 = bpy.data.meshes.new('Cube.021')
me_cube_021.from_pydata([(-2.602, -0.9079, -0.9079), (-3.086, -0.9079, 0.9079), (-2.602, 0.9079, -0.9079), (-3.086, 0.9079, 0.9079), (1.823, -1.0, -1.0), (2.026, -1.0, 0.7695), (1.823, 1.0, -1.0), (2.026, 1.0, 0.7695)], [], [(0, 1, 3, 2), (2, 3, 7, 6), (6, 7, 5, 4), (4, 5, 1, 0), (2, 6, 4, 0), (7, 3, 1, 5)])
_uv = me_cube_021.uv_layers.new(name='UVMap')
_uv.uv.foreach_set('vector', [0.375, 0.0, 0.625, 0.0, 0.625, 0.25, 0.375, 0.25, 0.375, 0.25, 0.625, 0.25, 0.625, 0.5, 0.375, 0.5, 0.375, 0.5, 0.625, 0.5, 0.625, 0.75, 0.375, 0.75, 0.375, 0.75, 0.625, 0.75, 0.625, 1.0, 0.375, 1.0, 0.125, 0.5, 0.375, 0.5, 0.375, 0.75, 0.125, 0.75, 0.625, 0.5, 0.875, 0.5, 0.875, 0.75, 0.625, 0.75])
me_cube_021.use_remesh_fix_poles = True
me_cube_021.use_remesh_preserve_attributes = False
me_cube_021.update()
me_cube_022 = bpy.data.meshes.new('Cube.022')
me_cube_022.from_pydata([(-1.416, -0.9079, -0.9079), (-1.9, -0.9079, 0.9079), (-1.416, 0.9079, -0.9079), (-1.9, 0.9079, 0.9079), (1.265, -1.0, -1.0), (1.812, -1.0, 1.0), (1.265, 1.0, -1.0), (1.812, 1.0, 1.0)], [], [(0, 1, 3, 2), (2, 3, 7, 6), (6, 7, 5, 4), (4, 5, 1, 0), (2, 6, 4, 0), (7, 3, 1, 5)])
_uv = me_cube_022.uv_layers.new(name='UVMap')
_uv.uv.foreach_set('vector', [0.375, 0.0, 0.625, 0.0, 0.625, 0.25, 0.375, 0.25, 0.375, 0.25, 0.625, 0.25, 0.625, 0.5, 0.375, 0.5, 0.375, 0.5, 0.625, 0.5, 0.625, 0.75, 0.375, 0.75, 0.375, 0.75, 0.625, 0.75, 0.625, 1.0, 0.375, 1.0, 0.125, 0.5, 0.375, 0.5, 0.375, 0.75, 0.125, 0.75, 0.625, 0.5, 0.875, 0.5, 0.875, 0.75, 0.625, 0.75])
me_cube_022.use_remesh_fix_poles = True
me_cube_022.use_remesh_preserve_attributes = False
me_cube_022.update()
me_cube_023 = bpy.data.meshes.new('Cube.023')
me_cube_023.from_pydata([(-1.457, -0.9079, -0.8377), (-1.942, -0.9079, 0.9781), (-1.457, 0.9079, -0.8377), (-1.942, 0.9079, 0.9781), (1.823, -1.0, -1.0), (1.289, -1.0, 1.0), (1.823, 1.0, -1.0), (1.289, 1.0, 1.0)], [], [(0, 1, 3, 2), (2, 3, 7, 6), (6, 7, 5, 4), (4, 5, 1, 0), (2, 6, 4, 0), (7, 3, 1, 5)])
_uv = me_cube_023.uv_layers.new(name='UVMap')
_uv.uv.foreach_set('vector', [0.375, 0.0, 0.625, 0.0, 0.625, 0.25, 0.375, 0.25, 0.375, 0.25, 0.625, 0.25, 0.625, 0.5, 0.375, 0.5, 0.375, 0.5, 0.625, 0.5, 0.625, 0.75, 0.375, 0.75, 0.375, 0.75, 0.625, 0.75, 0.625, 1.0, 0.375, 1.0, 0.125, 0.5, 0.375, 0.5, 0.375, 0.75, 0.125, 0.75, 0.625, 0.5, 0.875, 0.5, 0.875, 0.75, 0.625, 0.75])
me_cube_023.use_remesh_fix_poles = True
me_cube_023.use_remesh_preserve_attributes = False
me_cube_023.update()
me_cube_024 = bpy.data.meshes.new('Cube.024')
me_cube_024.from_pydata([(-0.756, -0.9079, -0.9079), (-1.24, -0.9079, 0.9079), (-0.756, 0.9079, -0.9079), (-1.24, 0.9079, 0.9079), (1.823, -1.0, -1.0), (2.3, -1.0, 0.6689), (1.823, 1.0, -1.0), (2.3, 1.0, 0.6689)], [], [(0, 1, 3, 2), (2, 3, 7, 6), (6, 7, 5, 4), (4, 5, 1, 0), (2, 6, 4, 0), (7, 3, 1, 5)])
_uv = me_cube_024.uv_layers.new(name='UVMap')
_uv.uv.foreach_set('vector', [0.375, 0.0, 0.625, 0.0, 0.625, 0.25, 0.375, 0.25, 0.375, 0.25, 0.625, 0.25, 0.625, 0.5, 0.375, 0.5, 0.375, 0.5, 0.625, 0.5, 0.625, 0.75, 0.375, 0.75, 0.375, 0.75, 0.625, 0.75, 0.625, 1.0, 0.375, 1.0, 0.125, 0.5, 0.375, 0.5, 0.375, 0.75, 0.125, 0.75, 0.625, 0.5, 0.875, 0.5, 0.875, 0.75, 0.625, 0.75])
me_cube_024.use_remesh_fix_poles = True
me_cube_024.use_remesh_preserve_attributes = False
me_cube_024.update()
me_cube_025 = bpy.data.meshes.new('Cube.025')
me_cube_025.from_pydata([(-0.9471, -0.9079, -0.9079), (-1.432, -0.9079, 0.9079), (-0.9471, 0.9079, -0.9079), (-1.432, 0.9079, 0.9079), (1.823, -1.0, -1.0), (2.306, -1.0, 0.9483), (1.823, 1.0, -1.0), (2.306, 1.0, 0.9483)], [], [(0, 1, 3, 2), (2, 3, 7, 6), (6, 7, 5, 4), (4, 5, 1, 0), (2, 6, 4, 0), (7, 3, 1, 5)])
_uv = me_cube_025.uv_layers.new(name='UVMap')
_uv.uv.foreach_set('vector', [0.375, 0.0, 0.625, 0.0, 0.625, 0.25, 0.375, 0.25, 0.375, 0.25, 0.625, 0.25, 0.625, 0.5, 0.375, 0.5, 0.375, 0.5, 0.625, 0.5, 0.625, 0.75, 0.375, 0.75, 0.375, 0.75, 0.625, 0.75, 0.625, 1.0, 0.375, 1.0, 0.125, 0.5, 0.375, 0.5, 0.375, 0.75, 0.125, 0.75, 0.625, 0.5, 0.875, 0.5, 0.875, 0.75, 0.625, 0.75])
me_cube_025.use_remesh_fix_poles = True
me_cube_025.use_remesh_preserve_attributes = False
me_cube_025.update()
me_cube_026 = bpy.data.meshes.new('Cube.026')
me_cube_026.from_pydata([(-1.457, -0.9079, -0.8377), (-1.942, -0.9079, 0.9781), (-1.457, 0.9079, -0.8377), (-1.942, 0.9079, 0.9781), (1.823, -1.0, -1.0), (1.289, -1.0, 1.0), (1.823, 1.0, -1.0), (1.289, 1.0, 1.0)], [], [(0, 1, 3, 2), (2, 3, 7, 6), (6, 7, 5, 4), (4, 5, 1, 0), (2, 6, 4, 0), (7, 3, 1, 5)])
_uv = me_cube_026.uv_layers.new(name='UVMap')
_uv.uv.foreach_set('vector', [0.375, 0.0, 0.625, 0.0, 0.625, 0.25, 0.375, 0.25, 0.375, 0.25, 0.625, 0.25, 0.625, 0.5, 0.375, 0.5, 0.375, 0.5, 0.625, 0.5, 0.625, 0.75, 0.375, 0.75, 0.375, 0.75, 0.625, 0.75, 0.625, 1.0, 0.375, 1.0, 0.125, 0.5, 0.375, 0.5, 0.375, 0.75, 0.125, 0.75, 0.625, 0.5, 0.875, 0.5, 0.875, 0.75, 0.625, 0.75])
me_cube_026.use_remesh_fix_poles = True
me_cube_026.use_remesh_preserve_attributes = False
me_cube_026.update()
me_cube_027 = bpy.data.meshes.new('Cube.027')
me_cube_027.from_pydata([(-0.5983, -0.3647, -3.972), (-0.8605, -1.179, 1.827), (-0.5983, 1.039, -3.972), (-0.8605, 1.078, 1.827), (0.6385, -0.3647, -3.972), (1.0, -1.0, 1.0), (0.6385, 1.039, -3.972), (1.0, 1.0, 1.0), (-0.8098, -0.942, -1.221), (-0.8098, 1.039, -1.221), (0.8862, 1.0, -1.338), (0.8862, -0.8528, -1.338), (-0.9824, -1.095, 0.3035), (-0.9824, 1.059, 0.3035), (0.9699, 1.0, -0.06189), (0.9699, -0.9613, -0.06189), (-0.5702, 0.8646, -2.596), (0.749, 0.845, -2.655), (0.749, -0.5661, -2.655), (-0.5702, -0.6107, -2.596)], [], [(12, 1, 3, 13), (13, 3, 7, 14), (14, 7, 5, 15), (15, 5, 1, 12), (2, 6, 4, 0), (7, 3, 1, 5), (18, 11, 8, 19), (17, 10, 11, 18), (16, 9, 10, 17), (19, 8, 9, 16), (11, 15, 12, 8), (10, 14, 15, 11), (9, 13, 14, 10), (8, 12, 13, 9), (0, 19, 16, 2), (2, 16, 17, 6), (6, 17, 18, 4), (4, 18, 19, 0)])
_uv = me_cube_027.uv_layers.new(name='UVMap')
_uv.uv.foreach_set('vector', [0.5625, 0.0, 0.625, 0.0, 0.625, 0.25, 0.5625, 0.25, 0.5625, 0.25, 0.625, 0.25, 0.625, 0.5, 0.5625, 0.5, 0.5625, 0.5, 0.625, 0.5, 0.625, 0.75, 0.5625, 0.75, 0.5625, 0.75, 0.625, 0.75, 0.625, 1.0, 0.5625, 1.0, 0.125, 0.5, 0.375, 0.5, 0.375, 0.75, 0.125, 0.75, 0.625, 0.5, 0.875, 0.5, 0.875, 0.75, 0.625, 0.75, 0.4375, 0.75, 0.5, 0.75, 0.5, 1.0, 0.4375, 1.0, 0.4375, 0.5, 0.5, 0.5, 0.5, 0.75, 0.4375, 0.75, 0.4375, 0.25, 0.5, 0.25, 0.5, 0.5, 0.4375, 0.5, 0.4375, 0.0, 0.5, 0.0, 0.5, 0.25, 0.4375, 0.25, 0.5, 0.75, 0.5625, 0.75, 0.5625, 1.0, 0.5, 1.0, 0.5, 0.5, 0.5625, 0.5, 0.5625, 0.75, 0.5, 0.75, 0.5, 0.25, 0.5625, 0.25, 0.5625, 0.5, 0.5, 0.5, 0.5, 0.0, 0.5625, 0.0, 0.5625, 0.25, 0.5, 0.25, 0.375, 0.0, 0.4375, 0.0, 0.4375, 0.25, 0.375, 0.25, 0.375, 0.25, 0.4375, 0.25, 0.4375, 0.5, 0.375, 0.5, 0.375, 0.5, 0.4375, 0.5, 0.4375, 0.75, 0.375, 0.75, 0.375, 0.75, 0.4375, 0.75, 0.4375, 1.0, 0.375, 1.0])
me_cube_027.use_remesh_fix_poles = True
me_cube_027.use_remesh_preserve_attributes = False
me_cube_027.update()
me_cube_028 = bpy.data.meshes.new('Cube.028')
me_cube_028.from_pydata([(-0.528, -0.4824, -6.544), (-0.9354, -1.0, 1.0), (-0.528, 1.0, -6.544), (-0.9354, 1.0, 1.0), (0.528, -0.4824, -6.544), (0.9354, -1.0, 1.0), (0.528, 1.0, -6.544), (0.9354, 1.0, 1.0), (-0.7665, -0.4991, -2.922), (-0.7665, 1.351, -2.922), (0.8244, 1.351, -2.922), (0.8244, -0.4991, -2.922), (-1.054, -0.6493, -0.961), (-1.054, 1.518, -0.961), (1.089, 1.518, -0.961), (1.089, -0.6493, -0.961), (-0.6298, 1.0, -4.884), (0.6646, 1.0, -4.884), (0.6646, -0.3989, -4.884), (-0.6298, -0.3989, -4.884)], [], [(12, 1, 3, 13), (13, 3, 7, 14), (14, 7, 5, 15), (15, 5, 1, 12), (2, 6, 4, 0), (7, 3, 1, 5), (18, 11, 8, 19), (17, 10, 11, 18), (16, 9, 10, 17), (19, 8, 9, 16), (11, 15, 12, 8), (10, 14, 15, 11), (9, 13, 14, 10), (8, 12, 13, 9), (0, 19, 16, 2), (2, 16, 17, 6), (6, 17, 18, 4), (4, 18, 19, 0)])
_uv = me_cube_028.uv_layers.new(name='UVMap')
_uv.uv.foreach_set('vector', [0.5625, 0.0, 0.625, 0.0, 0.625, 0.25, 0.5625, 0.25, 0.5625, 0.25, 0.625, 0.25, 0.625, 0.5, 0.5625, 0.5, 0.5625, 0.5, 0.625, 0.5, 0.625, 0.75, 0.5625, 0.75, 0.5625, 0.75, 0.625, 0.75, 0.625, 1.0, 0.5625, 1.0, 0.125, 0.5, 0.375, 0.5, 0.375, 0.75, 0.125, 0.75, 0.625, 0.5, 0.875, 0.5, 0.875, 0.75, 0.625, 0.75, 0.4375, 0.75, 0.5, 0.75, 0.5, 1.0, 0.4375, 1.0, 0.4375, 0.5, 0.5, 0.5, 0.5, 0.75, 0.4375, 0.75, 0.4375, 0.25, 0.5, 0.25, 0.5, 0.5, 0.4375, 0.5, 0.4375, 0.0, 0.5, 0.0, 0.5, 0.25, 0.4375, 0.25, 0.5, 0.75, 0.5625, 0.75, 0.5625, 1.0, 0.5, 1.0, 0.5, 0.5, 0.5625, 0.5, 0.5625, 0.75, 0.5, 0.75, 0.5, 0.25, 0.5625, 0.25, 0.5625, 0.5, 0.5, 0.5, 0.5, 0.0, 0.5625, 0.0, 0.5625, 0.25, 0.5, 0.25, 0.375, 0.0, 0.4375, 0.0, 0.4375, 0.25, 0.375, 0.25, 0.375, 0.25, 0.4375, 0.25, 0.4375, 0.5, 0.375, 0.5, 0.375, 0.5, 0.4375, 0.5, 0.4375, 0.75, 0.375, 0.75, 0.375, 0.75, 0.4375, 0.75, 0.4375, 1.0, 0.375, 1.0])
me_cube_028.use_remesh_fix_poles = True
me_cube_028.use_remesh_preserve_attributes = False
me_cube_028.update()
me_cube_029 = bpy.data.meshes.new('Cube.029')
me_cube_029.from_pydata([(-1.413, -3.747, -1.0), (-1.413, -3.747, -0.08162), (-0.6869, 1.199, -1.0), (-0.6869, 1.043, 1.154), (0.8292, -3.747, -1.0), (0.8292, -3.747, -0.08162), (0.6442, 1.199, -1.0), (0.6442, 1.043, 1.154), (-1.413, -4.017, -1.0), (-1.413, -4.273, -0.2524), (0.8292, -4.586, -0.2524), (0.8292, -4.33, -1.0), (-1.05, -1.274, -1.0), (-1.05, -1.352, 1.108), (0.7367, -1.274, -1.0), (0.7367, -1.352, 1.108)], [], [(12, 13, 3, 2), (2, 3, 7, 6), (14, 15, 5, 4), (0, 4, 11, 8), (12, 14, 4, 0), (15, 13, 1, 5), (11, 10, 9, 8), (5, 1, 9, 10), (4, 5, 10, 11), (1, 0, 8, 9), (7, 3, 13, 15), (2, 6, 14, 12), (6, 7, 15, 14), (0, 1, 13, 12)])
_uv = me_cube_029.uv_layers.new(name='UVMap')
_uv.uv.foreach_set('vector', [0.375, 0.125, 0.625, 0.125, 0.625, 0.25, 0.375, 0.25, 0.375, 0.25, 0.625, 0.25, 0.625, 0.5, 0.375, 0.5, 0.375, 0.625, 0.625, 0.625, 0.625, 0.75, 0.375, 0.75, 0.125, 0.75, 0.375, 0.75, 0.375, 0.75, 0.125, 0.75, 0.125, 0.625, 0.375, 0.625, 0.375, 0.75, 0.125, 0.75, 0.625, 0.625, 0.875, 0.625, 0.875, 0.75, 0.625, 0.75, 0.375, 0.75, 0.625, 0.75, 0.625, 1.0, 0.375, 1.0, 0.625, 0.75, 0.875, 0.75, 0.875, 0.75, 0.625, 0.75, 0.375, 0.75, 0.625, 0.75, 0.625, 0.75, 0.375, 0.75, 0.625, 0.0, 0.375, 0.0, 0.375, 0.0, 0.625, 0.0, 0.625, 0.5, 0.875, 0.5, 0.875, 0.625, 0.625, 0.625, 0.125, 0.5, 0.375, 0.5, 0.375, 0.625, 0.125, 0.625, 0.375, 0.5, 0.625, 0.5, 0.625, 0.625, 0.375, 0.625, 0.375, 0.0, 0.625, 0.0, 0.625, 0.125, 0.375, 0.125])
me_cube_029.use_remesh_fix_poles = True
me_cube_029.use_remesh_preserve_attributes = False
me_cube_029.update()
me_cube_030 = bpy.data.meshes.new('Cube.030')
me_cube_030.from_pydata([(-0.3713, -0.548, -0.9041), (-0.5492, -0.3848, 0.7098), (-0.3892, 0.4927, -0.6839), (-0.4832, 0.5792, 0.6678), (-0.4922, -0.004318, -0.7141), (-0.6355, -0.3558, 0.06118), (-0.5492, 3.899e-08, 0.7098), (-0.5618, 0.7598, 0.06118), (-7.351e-17, 0.5574, -0.6969), (4.262e-17, 0.5852, 0.7878), (0.0, -0.7625, -1.047), (6.712e-18, -0.458, 0.8739), (0.0, 0.0, 0.9775), (0.0, 0.0, -0.8394), (0.0, -0.9136, 0.06118), (0.0, 0.8748, 0.06118), (-0.6787, 0.0, 0.06118), (-0.4922, -0.2395, -0.8091), (-0.6062, -0.3695, 0.5), (-0.5492, 0.2961, 0.7098), (-0.4483, 0.5489, -0.5), (-0.3035, 0.5574, -0.6861), (-0.3238, -0.4062, 0.7999), (-0.4922, 0.2413, -0.6975), (-0.5457, -0.471, -0.5), (-0.5492, -0.2042, 0.7098), (-0.541, 0.6816, 0.5), (-0.3238, 0.5862, 0.7565), (-0.165, -0.6804, -1.046), (0.0, -0.1862, 0.9775), (0.0, 0.2961, 0.9368), (-0.3238, 1.044e-08, 0.9108), (0.0, -0.4624, -0.96), (0.0, 0.2961, -0.7875), (-0.165, 9.67e-10, -0.7999), (-0.5379, -0.6381, 0.06118), (0.0, -0.8417, -0.5), (-1.342e-17, -0.7481, 0.6382), (-0.3342, 0.8748, 0.06118), (0.0, 0.6114, -0.5), (0.0, 0.7841, 0.5), (-0.6787, 0.2961, 0.06118), (-0.6787, -0.2265, 0.06118), (-0.5803, 0.0, -0.5), (-0.658, 0.0, 0.5), (-0.658, -0.2265, 0.5), (-0.5803, -0.2265, -0.5), (-0.5803, 0.2511, -0.5), (-0.3342, 0.7841, 0.5), (-0.3342, 0.6114, -0.5), (-0.3939, -0.7193, -0.5), (-0.165, 0.2961, -0.7481), (-0.1296, -0.3378, -0.9015), (-0.3238, 0.2961, 0.8841), (-0.3238, -0.1862, 0.9036), (-0.4781, -0.616, 0.5), (-0.658, 0.2961, 0.5), (-0.6122, -0.4134, -0.2194), (-0.5065, 0.6543, -0.2194), (0.0, -0.8776, -0.2194), (0.0, 0.7862, -0.2194), (-0.6295, 0.0, -0.2194), (-0.6295, -0.2265, -0.2194), (-0.6295, 0.2736, -0.2194), (-0.3342, 0.7862, -0.2194), (-0.5091, -0.6787, -0.2194), (-0.5634, 0.7207, 0.2806), (0.0, -0.8525, 0.2892), (0.0, 0.8618, 0.2806), (-0.6684, 0.0, 0.2806), (-0.6338, -0.3627, 0.2806), (-0.6684, -0.2265, 0.2806), (-0.3342, 0.8618, 0.2806), (-0.508, -0.627, 0.2806), (-0.6684, 0.2961, 0.2806)], [], [(56, 19, 3, 26), (55, 22, 1, 18), (54, 25, 1, 22), (53, 19, 6, 31), (52, 32, 10, 28), (51, 33, 13, 34), (65, 35, 5, 57), (64, 38, 15, 60), (48, 27, 9, 40), (63, 41, 7, 58), (62, 42, 16, 61), (45, 25, 6, 44), (71, 45, 44, 69), (70, 18, 45, 71), (18, 1, 25, 45), (17, 46, 43, 4), (0, 24, 46, 17), (57, 5, 42, 62), (23, 47, 20, 2), (4, 43, 47, 23), (61, 16, 41, 63), (72, 48, 40, 68), (66, 26, 48, 72), (26, 3, 27, 48), (21, 49, 39, 8), (2, 20, 49, 21), (58, 7, 38, 64), (28, 50, 24, 0), (10, 36, 50, 28), (59, 14, 35, 65), (23, 51, 34, 4), (2, 21, 51, 23), (21, 8, 33, 51), (17, 52, 28, 0), (4, 34, 52, 17), (34, 13, 32, 52), (30, 53, 31, 12), (9, 27, 53, 30), (27, 3, 19, 53), (29, 54, 22, 11), (12, 31, 54, 29), (31, 6, 25, 54), (73, 55, 18, 70), (67, 37, 55, 73), (37, 11, 22, 55), (74, 56, 26, 66), (69, 44, 56, 74), (44, 6, 19, 56), (36, 59, 65, 50), (20, 58, 64, 49), (43, 61, 63, 47), (24, 57, 62, 46), (46, 62, 61, 43), (47, 63, 58, 20), (49, 64, 60, 39), (50, 65, 57, 24), (16, 69, 74, 41), (41, 74, 66, 7), (14, 67, 73, 35), (35, 73, 70, 5), (7, 66, 72, 38), (38, 72, 68, 15), (5, 70, 71, 42), (42, 71, 69, 16)])
_uv = me_cube_030.uv_layers.new(name='UVMap')
_uv.uv.foreach_set('vector', [0.5625, 0.1875, 0.625, 0.1875, 0.625, 0.25, 0.5625, 0.25, 0.5625, 0.9375, 0.625, 0.9375, 0.625, 1.0, 0.5625, 1.0, 0.8125, 0.6875, 0.875, 0.6875, 0.875, 0.75, 0.8125, 0.75, 0.8125, 0.5625, 0.875, 0.5625, 0.875, 0.625, 0.8125, 0.625, 0.1875, 0.6875, 0.25, 0.6875, 0.25, 0.75, 0.1875, 0.75, 0.1875, 0.5625, 0.25, 0.5625, 0.25, 0.625, 0.1875, 0.625, 0.4687, 0.9375, 0.5, 0.9375, 0.5, 1.0, 0.4688, 1.0, 0.4688, 0.3125, 0.5, 0.3125, 0.5, 0.375, 0.4688, 0.375, 0.5625, 0.3125, 0.625, 0.3125, 0.625, 0.375, 0.5625, 0.375, 0.4687, 0.1875, 0.5, 0.1875, 0.5, 0.25, 0.4687, 0.25, 0.4688, 0.0625, 0.5, 0.0625, 0.5, 0.125, 0.4688, 0.125, 0.5625, 0.0625, 0.625, 0.0625, 0.625, 0.125, 0.5625, 0.125, 0.5312, 0.0625, 0.5625, 0.0625, 0.5625, 0.125, 0.5312, 0.125, 0.5312, 0.0, 0.5625, 0.0, 0.5625, 0.0625, 0.5312, 0.0625, 0.5625, 0.0, 0.625, 0.0, 0.625, 0.0625, 0.5625, 0.0625, 0.375, 0.0625, 0.4375, 0.0625, 0.4375, 0.125, 0.375, 0.125, 0.375, 0.0, 0.4375, 0.0, 0.4375, 0.0625, 0.375, 0.0625, 0.4688, 0.0, 0.5, 0.0, 0.5, 0.0625, 0.4688, 0.0625, 0.375, 0.1875, 0.4375, 0.1875, 0.4375, 0.25, 0.375, 0.25, 0.375, 0.125, 0.4375, 0.125, 0.4375, 0.1875, 0.375, 0.1875, 0.4688, 0.125, 0.5, 0.125, 0.5, 0.1875, 0.4687, 0.1875, 0.5312, 0.3125, 0.5625, 0.3125, 0.5625, 0.375, 0.5312, 0.375, 0.5312, 0.25, 0.5625, 0.25, 0.5625, 0.3125, 0.5312, 0.3125, 0.5625, 0.25, 0.625, 0.25, 0.625, 0.3125, 0.5625, 0.3125, 0.375, 0.3125, 0.4375, 0.3125, 0.4375, 0.375, 0.375, 0.375, 0.375, 0.25, 0.4375, 0.25, 0.4375, 0.3125, 0.375, 0.3125, 0.4687, 0.25, 0.5, 0.25, 0.5, 0.3125, 0.4688, 0.3125, 0.375, 0.9375, 0.4375, 0.9375, 0.4375, 1.0, 0.375, 1.0, 0.375, 0.875, 0.4375, 0.875, 0.4375, 0.9375, 0.375, 0.9375, 0.4688, 0.875, 0.5, 0.875, 0.5, 0.9375, 0.4687, 0.9375, 0.125, 0.5625, 0.1875, 0.5625, 0.1875, 0.625, 0.125, 0.625, 0.125, 0.5, 0.1875, 0.5, 0.1875, 0.5625, 0.125, 0.5625, 0.1875, 0.5, 0.25, 0.5, 0.25, 0.5625, 0.1875, 0.5625, 0.125, 0.6875, 0.1875, 0.6875, 0.1875, 0.75, 0.125, 0.75, 0.125, 0.625, 0.1875, 0.625, 0.1875, 0.6875, 0.125, 0.6875, 0.1875, 0.625, 0.25, 0.625, 0.25, 0.6875, 0.1875, 0.6875, 0.75, 0.5625, 0.8125, 0.5625, 0.8125, 0.625, 0.75, 0.625, 0.75, 0.5, 0.8125, 0.5, 0.8125, 0.5625, 0.75, 0.5625, 0.8125, 0.5, 0.875, 0.5, 0.875, 0.5625, 0.8125, 0.5625, 0.75, 0.6875, 0.8125, 0.6875, 0.8125, 0.75, 0.75, 0.75, 0.75, 0.625, 0.8125, 0.625, 0.8125, 0.6875, 0.75, 0.6875, 0.8125, 0.625, 0.875, 0.625, 0.875, 0.6875, 0.8125, 0.6875, 0.5313, 0.9375, 0.5625, 0.9375, 0.5625, 1.0, 0.5312, 1.0, 0.5312, 0.875, 0.5625, 0.875, 0.5625, 0.9375, 0.5313, 0.9375, 0.5625, 0.875, 0.625, 0.875, 0.625, 0.9375, 0.5625, 0.9375, 0.5312, 0.1875, 0.5625, 0.1875, 0.5625, 0.25, 0.5312, 0.25, 0.5312, 0.125, 0.5625, 0.125, 0.5625, 0.1875, 0.5312, 0.1875, 0.5625, 0.125, 0.625, 0.125, 0.625, 0.1875, 0.5625, 0.1875, 0.4375, 0.875, 0.4688, 0.875, 0.4687, 0.9375, 0.4375, 0.9375, 0.4375, 0.25, 0.4687, 0.25, 0.4688, 0.3125, 0.4375, 0.3125, 0.4375, 0.125, 0.4688, 0.125, 0.4687, 0.1875, 0.4375, 0.1875, 0.4375, 0.0, 0.4688, 0.0, 0.4688, 0.0625, 0.4375, 0.0625, 0.4375, 0.0625, 0.4688, 0.0625, 0.4688, 0.125, 0.4375, 0.125, 0.4375, 0.1875, 0.4687, 0.1875, 0.4687, 0.25, 0.4375, 0.25, 0.4375, 0.3125, 0.4688, 0.3125, 0.4688, 0.375, 0.4375, 0.375, 0.4375, 0.9375, 0.4687, 0.9375, 0.4688, 1.0, 0.4375, 1.0, 0.5, 0.125, 0.5312, 0.125, 0.5312, 0.1875, 0.5, 0.1875, 0.5, 0.1875, 0.5312, 0.1875, 0.5312, 0.25, 0.5, 0.25, 0.5, 0.875, 0.5312, 0.875, 0.5313, 0.9375, 0.5, 0.9375, 0.5, 0.9375, 0.5313, 0.9375, 0.5312, 1.0, 0.5, 1.0, 0.5, 0.25, 0.5312, 0.25, 0.5312, 0.3125, 0.5, 0.3125, 0.5, 0.3125, 0.5312, 0.3125, 0.5312, 0.375, 0.5, 0.375, 0.5, 0.0, 0.5312, 0.0, 0.5312, 0.0625, 0.5, 0.0625, 0.5, 0.0625, 0.5312, 0.0625, 0.5312, 0.125, 0.5, 0.125])
me_cube_030.use_remesh_fix_poles = True
me_cube_030.use_remesh_preserve_attributes = False
me_cube_030.update()
me_malefigfront1 = bpy.data.meshes.new('MaleFigFront1')
me_malefigfront1.from_pydata([(-0.4209, -0.5, 0.0), (0.4209, -0.5, 0.0), (-0.4209, 0.5, 0.0), (0.4209, 0.5, 0.0)], [], [(0, 1, 3, 2)])
_uv = me_malefigfront1.uv_layers.new(name='UVMap')
_uv.uv.foreach_set('vector', [0.0, 0.0, 1.0, 0.0, 1.0, 1.0, 0.0, 1.0])
me_malefigfront1.materials.append(mat_malefigfront1)
me_malefigfront1.use_remesh_fix_poles = True
me_malefigfront1.use_remesh_preserve_attributes = False
me_malefigfront1.update()
me_malefigside1 = bpy.data.meshes.new('MaleFigSide1')
me_malefigside1.from_pydata([(-0.1328, -0.5, 0.0), (0.1328, -0.5, 0.0), (-0.1328, 0.5, 0.0), (0.1328, 0.5, 0.0)], [], [(0, 1, 3, 2)])
_uv = me_malefigside1.uv_layers.new(name='UVMap')
_uv.uv.foreach_set('vector', [0.0, 0.0, 1.0, 0.0, 1.0, 1.0, 0.0, 1.0])
me_malefigside1.materials.append(mat_malefigside1)
me_malefigside1.use_remesh_fix_poles = True
me_malefigside1.use_remesh_preserve_attributes = False
me_malefigside1.update()

# ---- objects
ob_light = bpy.data.objects.new('Light', light_light)
ob_camera = bpy.data.objects.new('Camera', cam_camera)
ob_chest = bpy.data.objects.new('Chest', me_cube_001)
ob_torso = bpy.data.objects.new('Torso', me_cube_002)
ob_pelvis = bpy.data.objects.new('Pelvis', me_cube_003)
ob_neck = bpy.data.objects.new('Neck', me_cube_004)
ob_arms = bpy.data.objects.new('Arms', me_cube_005)
ob_hand = bpy.data.objects.new('Hand', me_cube_007)
ob_hand2 = bpy.data.objects.new('Hand2', me_cube_008)
ob_thumb1 = bpy.data.objects.new('Thumb1', me_cube_009)
ob_thumb2 = bpy.data.objects.new('Thumb2', me_cube_010)
ob_knuckle1 = bpy.data.objects.new('Knuckle1', me_cube_011)
ob_knuckle3 = bpy.data.objects.new('Knuckle3', me_cube_012)
ob_knuckle3_001 = bpy.data.objects.new('Knuckle3.001', me_cube_013)
ob_knuckle4 = bpy.data.objects.new('Knuckle4', me_cube_014)
ob_finger11 = bpy.data.objects.new('Finger11', me_cube_015)
ob_finger12 = bpy.data.objects.new('Finger12', me_cube_016)
ob_finger13 = bpy.data.objects.new('Finger13', me_cube_017)
ob_finger21 = bpy.data.objects.new('Finger21', me_cube_018)
ob_finger22 = bpy.data.objects.new('Finger22', me_cube_019)
ob_finger23 = bpy.data.objects.new('Finger23', me_cube_020)
ob_finger31 = bpy.data.objects.new('Finger31', me_cube_021)
ob_finger32 = bpy.data.objects.new('Finger32', me_cube_022)
ob_finger33 = bpy.data.objects.new('Finger33', me_cube_023)
ob_finger41 = bpy.data.objects.new('Finger41', me_cube_024)
ob_finger42 = bpy.data.objects.new('Finger42', me_cube_025)
ob_finger43 = bpy.data.objects.new('Finger43', me_cube_026)
ob_legupper = bpy.data.objects.new('LegUpper', me_cube_027)
ob_leglower = bpy.data.objects.new('LegLower', me_cube_028)
ob_foot = bpy.data.objects.new('Foot', me_cube_029)
ob_cube = bpy.data.objects.new('Cube', me_cube_030)
ob_malefigfront1 = bpy.data.objects.new('MaleFigFront1', me_malefigfront1)
ob_malefigside1 = bpy.data.objects.new('MaleFigSide1', me_malefigside1)

# ---- transforms, parenting, visibility, modifiers, constraints
ob_light.location = (4.076, 1.005, 5.904)
ob_light.rotation_euler = (0.6503, 0.05522, 1.866)
ob_light.lock_rotations_4d = False
ob_light.empty_display_type = 'ARROWS'
ob_light.color = (0.0, 0.0, 0.0, 0.0)
ob_light.lineart.crease_threshold = 0.0
ob_camera.location = (7.359, -6.926, 4.958)
ob_camera.rotation_euler = (1.109, 0.0, 0.8149)
ob_camera.lock_rotations_4d = False
ob_camera.empty_display_type = 'ARROWS'
ob_camera.color = (0.0, 0.0, 0.0, 0.0)
ob_camera.display_type = 'WIRE'
ob_camera.lineart.crease_threshold = 0.0
ob_chest.location = (0.0, 0.0, 3.398)
ob_chest.scale = (0.4299, 0.4299, 0.4299)
_m = ob_chest.modifiers.new('Mirror', 'MIRROR')
ob_torso.location = (0.0, 0.0, 2.819)
ob_torso.scale = (0.227, 0.227, 0.227)
_m = ob_torso.modifiers.new('Mirror', 'MIRROR')
ob_pelvis.location = (0.0, 0.0, 2.4)
ob_pelvis.scale = (0.2296, 0.2296, 0.2296)
_m = ob_pelvis.modifiers.new('Mirror', 'MIRROR')
ob_neck.location = (0.0, 0.0, 3.934)
ob_neck.scale = (0.1348, 0.1348, 0.1348)
_m = ob_neck.modifiers.new('Mirror', 'MIRROR')
ob_arms.location = (-0.7322, -6.037e-08, 3.646)
ob_arms.rotation_euler = (-0.0, 1.571, 0.0)
ob_arms.scale = (0.1822, 0.1822, 0.1822)
ob_hand.location = (-1.783, 6.054e-08, 3.802)
ob_hand.scale = (-0.1633, -0.1633, -0.1633)
ob_hand2.location = (-1.783, -0.1736, 3.802)
ob_hand2.scale = (-0.1633, -0.1633, -0.1633)
ob_thumb1.location = (-1.763, -0.1172, 3.673)
ob_thumb1.rotation_euler = (0.0, -0.2488, 0.2975)
ob_thumb1.scale = (0.02678, 0.02678, 0.02678)
ob_thumb2.location = (-1.864, -0.1429, 3.645)
ob_thumb2.rotation_euler = (0.05371, -0.2431, 0.0777)
ob_thumb2.scale = (0.02248, 0.02248, 0.02248)
ob_knuckle1.location = (-1.865, -0.07018, 3.68)
ob_knuckle1.scale = (0.02529, 0.02529, 0.02529)
ob_knuckle3.location = (-1.862, -0.01685, 3.68)
ob_knuckle3.scale = (0.02523, 0.02523, 0.02523)
ob_knuckle3_001.location = (-1.861, 0.03485, 3.68)
ob_knuckle3_001.scale = (0.02523, 0.02523, 0.02523)
ob_knuckle4.location = (-1.855, 0.08673, 3.68)
ob_knuckle4.scale = (0.02523, 0.02523, 0.02523)
ob_finger11.location = (-1.886, -0.07018, 3.666)
ob_finger11.rotation_euler = (0.0, -0.5319, 0.0)
ob_finger11.scale = (0.02098, 0.02098, 0.02098)
ob_finger12.location = (-1.952, -0.06992, 3.609)
ob_finger12.rotation_euler = (0.0, -1.134, 0.0)
ob_finger12.scale = (0.01869, 0.01869, 0.01869)
ob_finger13.location = (-1.976, -0.06992, 3.557)
ob_finger13.rotation_euler = (0.0, -1.212, 0.0)
ob_finger13.scale = (0.01581, 0.01581, 0.01581)
ob_finger21.location = (-1.886, -0.01718, 3.666)
ob_finger21.rotation_euler = (0.0, -0.5319, 0.0)
ob_finger21.scale = (0.02098, 0.02098, 0.02098)
ob_finger22.location = (-1.96, -0.01692, 3.617)
ob_finger22.rotation_euler = (0.0, -0.9401, 0.0)
ob_finger22.scale = (0.01869, 0.01869, 0.01869)
ob_finger23.location = (-1.996, -0.01692, 3.559)
ob_finger23.rotation_euler = (0.0, -1.212, 0.0)
ob_finger23.scale = (0.01581, 0.01581, 0.01581)
ob_finger31.location = (-1.886, 0.03494, 3.666)
ob_finger31.rotation_euler = (0.0, -0.5319, 0.0)
ob_finger31.scale = (0.02098, 0.02098, 0.02098)
ob_finger32.location = (-1.952, 0.03519, 3.609)
ob_finger32.rotation_euler = (0.0, -1.134, 0.0)
ob_finger32.scale = (0.01869, 0.01869, 0.01869)
ob_finger33.location = (-1.976, 0.03519, 3.559)
ob_finger33.rotation_euler = (0.0, -1.212, 0.0)
ob_finger33.scale = (0.01581, 0.01581, 0.01581)
ob_finger41.location = (-1.886, 0.08528, 3.666)
ob_finger41.rotation_euler = (0.0, -0.5319, 0.0)
ob_finger41.scale = (0.02098, 0.02098, 0.02098)
ob_finger42.location = (-1.922, 0.08554, 3.62)
ob_finger42.rotation_euler = (0.0, -1.134, 0.0)
ob_finger42.scale = (0.01869, 0.01869, 0.01869)
ob_finger43.location = (-1.94, 0.08554, 3.576)
ob_finger43.rotation_euler = (0.0, -1.212, 0.0)
ob_finger43.scale = (0.01581, 0.01581, 0.01581)
ob_legupper.location = (-0.1988, -8.589e-08, 2.056)
ob_legupper.scale = (0.197, 0.197, 0.197)
ob_leglower.location = (-0.1975, 0.07121, 1.14)
ob_leglower.scale = (0.1316, 0.1316, 0.1316)
ob_foot.location = (-0.1994, 0.09231, 0.1266)
ob_foot.scale = (0.1072, 0.1072, 0.1072)
ob_cube.location = (0.0, 0.0, 4.247)
ob_cube.scale = (0.2945, 0.2945, 0.2945)
_m = ob_cube.modifiers.new('Mirror', 'MIRROR')
ob_malefigfront1.location = (0.0, 0.0, 2.2)
ob_malefigfront1.rotation_euler = (1.571, 0.0, 0.0)
ob_malefigfront1.scale = (5.0, 5.0, 5.0)
ob_malefigside1.location = (0.0, 0.0, 2.2)
ob_malefigside1.rotation_euler = (1.571, 0.0, 1.571)
ob_malefigside1.scale = (5.0, 5.0, 1.0)

# ---- collection membership
col_collection.objects.link(ob_light)
col_collection.objects.link(ob_camera)
col_collection.objects.link(ob_chest)
col_collection.objects.link(ob_torso)
col_collection.objects.link(ob_pelvis)
col_collection.objects.link(ob_neck)
col_collection.objects.link(ob_arms)
col_collection.objects.link(ob_hand)
col_collection.objects.link(ob_hand2)
col_collection.objects.link(ob_thumb1)
col_collection.objects.link(ob_thumb2)
col_collection.objects.link(ob_knuckle1)
col_collection.objects.link(ob_knuckle3)
col_collection.objects.link(ob_knuckle3_001)
col_collection.objects.link(ob_knuckle4)
col_collection.objects.link(ob_finger11)
col_collection.objects.link(ob_finger12)
col_collection.objects.link(ob_finger13)
col_collection.objects.link(ob_finger21)
col_collection.objects.link(ob_finger22)
col_collection.objects.link(ob_finger23)
col_collection.objects.link(ob_finger31)
col_collection.objects.link(ob_finger32)
col_collection.objects.link(ob_finger33)
col_collection.objects.link(ob_finger41)
col_collection.objects.link(ob_finger42)
col_collection.objects.link(ob_finger43)
col_collection.objects.link(ob_legupper)
col_collection.objects.link(ob_leglower)
col_collection.objects.link(ob_foot)
col_collection.objects.link(ob_cube)
col_collection_1.objects.link(ob_malefigfront1)
col_collection_1.objects.link(ob_malefigside1)

# ---- scene / render settings (as saved in the file)
scene.camera = ob_camera
scene.frame_start = 1; scene.frame_end = 250; scene.frame_set(0)
scene.render.engine = 'BLENDER_EEVEE_NEXT'
scene.cycles.sampling_pattern = 'TABULATED_SOBOL'
scene.cycles.use_light_tree = False
scene.view_settings.view_transform = 'Filmic'
bpy.context.view_layer.update()
